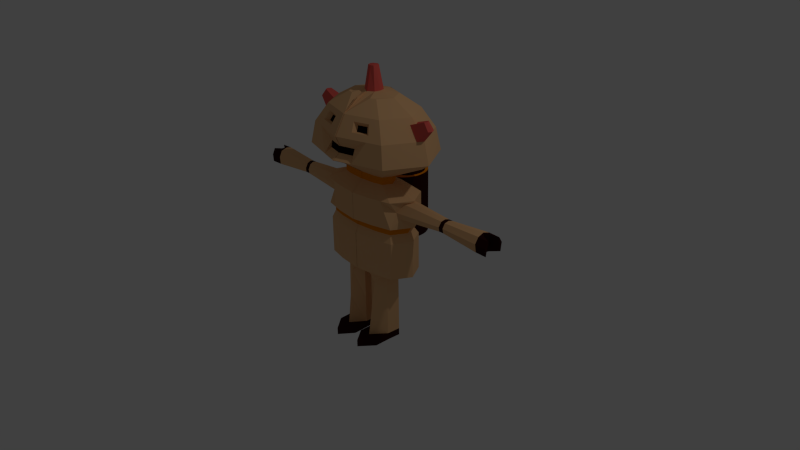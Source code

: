 # Source: player_Materials.blend  (saved by Blender 2.70.0; exported with 4.5.12 LTS)
import bpy
from mathutils import Matrix  # noqa: F401  (used for matrix-valued properties, if any)

bpy.ops.wm.read_factory_settings(use_empty=True)
scene = bpy.context.scene
scene.name = 'Scene'

# ---- collections
col_collection_1 = bpy.data.collections.new('Collection 1'); scene.collection.children.link(col_collection_1)

# ---- materials (node trees are filled in below, after node groups)
mat_base_robot = bpy.data.materials.new('Base Robot')
mat_base_robot.alpha_threshold = 0.0
mat_base_robot.use_transparent_shadow = False
mat_base_robot.diffuse_color = (0.8, 0.4646, 0.2226, 1.0)
mat_base_robot.roughness = 0.5
mat_base_robot.line_color = (0.0, 0.0, 0.0, 1.0)
mat_eyes_mouth = bpy.data.materials.new('Eyes/Mouth')
mat_eyes_mouth.alpha_threshold = 0.0
mat_eyes_mouth.use_transparent_shadow = False
mat_eyes_mouth.diffuse_color = (0.003095, 0.001733, 0.002531, 1.0)
mat_eyes_mouth.roughness = 0.5
mat_eyes_mouth.line_color = (0.0, 0.0, 0.0, 1.0)
mat_antenas = bpy.data.materials.new('Antenas')
mat_antenas.alpha_threshold = 0.0
mat_antenas.use_transparent_shadow = False
mat_antenas.diffuse_color = (0.8, 0.1161, 0.09568, 1.0)
mat_antenas.roughness = 0.5
mat_antenas.line_color = (0.0, 0.0, 0.0, 1.0)
mat_details_1 = bpy.data.materials.new('Details 1')
mat_details_1.alpha_threshold = 0.0
mat_details_1.use_transparent_shadow = False
mat_details_1.diffuse_color = (0.8, 0.2366, 0.0, 1.0)
mat_details_1.roughness = 0.5
mat_details_1.line_color = (0.0, 0.0, 0.0, 1.0)
mat_shoes_details2 = bpy.data.materials.new('Shoes/Details2')
mat_shoes_details2.alpha_threshold = 0.0
mat_shoes_details2.use_transparent_shadow = False
mat_shoes_details2.diffuse_color = (0.8, 0.0, 0.01958, 1.0)
mat_shoes_details2.roughness = 0.5
mat_shoes_details2.line_color = (0.0, 0.0, 0.0, 1.0)
mat_battery = bpy.data.materials.new('Battery')
mat_battery.alpha_threshold = 0.0
mat_battery.use_transparent_shadow = False
mat_battery.diffuse_color = (0.03106, 0.005384, 0.005384, 1.0)
mat_battery.roughness = 0.5
mat_battery.line_color = (0.0, 0.0, 0.0, 1.0)

# ---- material node trees

# ---- world
world_world = bpy.data.worlds.new('World'); scene.world = world_world
world_world.color = (0.05088, 0.05088, 0.05088)
world_world.use_sun_shadow = False
world_world.sun_shadow_jitter_overblur = 0.0
world_world.cycles.sampling_method = 'MANUAL'
world_world.cycles.sample_map_resolution = 256

# ---- cameras
cam_camera = bpy.data.cameras.new('Camera')
cam_camera.clip_end = 100.0
cam_camera.lens = 35.0
cam_camera.sensor_width = 32.0
cam_camera.sensor_height = 18.0
cam_camera.ortho_scale = 7.314
cam_camera.dof.focus_distance = 0.0
cam_camera.dof.aperture_fstop = 128.0

# ---- lights
light_lamp = bpy.data.lights.new('Lamp', 'POINT')
light_lamp.transmission_factor = 0.0
light_lamp.cutoff_distance = 30.0
light_lamp.energy = 100.0
light_lamp.shadow_buffer_clip_start = 1.001
light_lamp.shadow_soft_size = 0.1
light_lamp.shadow_maximum_resolution = 0.006
light_lamp.use_absolute_resolution = True
light_lamp.cycles.use_multiple_importance_sampling = False

# ---- meshes
me_cylinder_001 = bpy.data.meshes.new('Cylinder.001')
me_cylinder_001.from_pydata([(0.0, 1.0, -1.0), (0.0, 1.0, 1.0), (0.1951, 0.9808, -1.0), (0.1951, 0.9808, 1.0), (0.3827, 0.9239, -1.0), (0.3827, 0.9239, 1.0), (0.5556, 0.8315, -1.0), (0.5556, 0.8315, 1.0), (0.7071, 0.7071, -1.0), (0.7071, 0.7071, 1.0), (0.8315, 0.5556, -1.0), (0.8315, 0.5556, 1.0), (0.9239, 0.3827, -1.0), (0.9239, 0.3827, 1.0), (0.9808, 0.1951, -1.0), (0.9808, 0.1951, 1.0), (1.0, 7.55e-08, -1.0), (1.0, 7.55e-08, 1.0), (0.9808, -0.1951, -1.0), (0.9808, -0.1951, 1.0), (0.9239, -0.3827, -1.0), (0.9239, -0.3827, 1.0), (0.8315, -0.5556, -1.0), (0.8315, -0.5556, 1.0), (0.7071, -0.7071, -1.0), (0.7071, -0.7071, 1.0), (0.5556, -0.8315, -1.0), (0.5556, -0.8315, 1.0), (0.3827, -0.9239, -1.0), (0.3827, -0.9239, 1.0), (0.1951, -0.9808, -1.0), (0.1951, -0.9808, 1.0), (-3.258e-07, -1.0, -1.0), (-3.258e-07, -1.0, 1.0), (-0.003763, 0.7596, 1.023), (0.2918, 0.745, 1.023), (0.4343, 0.7018, 1.023), (0.5656, 0.6316, 1.023), (0.6807, 0.5371, 1.023), (0.7752, 0.422, 1.023), (0.8453, 0.2907, 1.023), (0.8886, 0.1482, 1.023), (0.9032, 5.65e-08, 1.023), (0.8886, -0.1482, 1.023), (0.8453, -0.2907, 1.023), (0.7752, -0.422, 1.023), (0.6807, -0.5371, 1.023), (0.5656, -0.6316, 1.023), (0.4343, -0.7018, 1.023), (0.2918, -0.745, 1.023), (-0.003763, -0.7596, 1.023), (-0.003763, 0.15, 1.023), (-0.003763, -0.2645, 1.023), (0.1467, -0.2763, 1.023), (0.3195, -0.1983, 1.023), (0.36, -0.04203, 1.023), (0.3023, 0.1311, 1.023), (0.164, 0.1638, 1.023), (-0.003763, 0.15, 1.103), (-0.003763, -0.2645, 1.103), (0.1467, -0.2763, 1.103), (0.3195, -0.1983, 1.103), (0.36, -0.04203, 1.103), (0.3023, 0.1311, 1.103), (0.164, 0.1638, 1.103), (-0.03583, -0.9741, 3.691), (-0.03583, -0.2147, 3.317), (-0.03583, 0.2926, 2.756), (-0.03583, 0.4708, 2.096), (-0.03583, -1.87, 4.49), (1.008, -1.236, 3.691), (1.894, -0.6995, 3.317), (2.485, -0.3407, 2.756), (2.693, -0.2147, 2.096), (1.441, -1.87, 3.691), (2.693, -1.87, 3.317), (3.529, -1.87, 2.756), (3.823, -1.87, 2.096), (1.008, -2.503, 3.691), (1.894, -3.04, 3.317), (2.485, -3.399, 2.756), (2.693, -3.525, 2.096), (-0.03583, -2.765, 3.691), (-0.03583, -3.525, 3.317), (-0.03583, -4.032, 2.756), (-0.03583, -4.21, 2.096), (-0.05012, -0.08312, 1.92), (2.488, -0.6064, 1.92), (3.351, -1.87, 1.92), (2.488, -3.133, 1.92), (-0.04049, -3.656, 1.92), (1.647, -3.163, 1.662), (1.688, -3.102, 1.682), (1.821, -3.744, 2.096), (1.679, -3.601, 2.756), (1.277, -3.195, 3.317), (0.6747, -2.587, 3.691), (1.68, -3.3, 1.92), (1.017, -3.946, 2.096), (0.9364, -3.788, 2.756), (0.7083, -3.338, 3.317), (0.2293, -1.87, 4.466), (0.1943, -2.009, 4.461), (0.9347, -3.455, 1.92), (-0.03583, -0.06392, 3.15), (2.069, -0.5928, 3.15), (2.942, -1.87, 3.15), (2.069, -3.147, 3.15), (-0.03583, -3.676, 3.15), (1.477, -3.268, 3.181), (0.6613, -3.472, 3.181), (-0.03583, 0.1144, 2.953), (2.277, -0.4668, 2.953), (0.3826, -1.616, 3.77), (2.277, -3.273, 2.953), (-0.03583, -3.854, 2.953), (1.662, -3.455, 2.922), (0.7667, -3.68, 2.922), (1.28, -3.205, 3.069), (0.7755, -3.332, 3.069), (1.394, -3.321, 2.909), (0.8406, -3.46, 2.909), (0.8502, -3.615, 2.452), (-0.04153, -3.827, 2.452), (0.872, -3.659, 2.251), (-0.02979, -3.883, 2.265), (3.03, -1.57, 2.953), (3.307, -1.545, 2.756), (2.753, -1.594, 3.15), (3.34, -2.147, 2.756), (2.799, -2.079, 3.15), (3.069, -2.113, 2.953), (4.056, -1.864, 3.099), (3.719, -1.864, 3.325), (3.887, -1.864, 3.212), (3.77, -1.692, 3.212), (3.929, -1.678, 3.099), (3.611, -1.706, 3.325), (3.947, -2.022, 3.099), (3.637, -1.983, 3.325), (3.792, -2.003, 3.212), (0.4725, -1.87, 3.777), (0.3737, -2.118, 3.771), (-0.03583, -1.479, 3.765), (-0.03583, -2.279, 3.762), (-0.03583, -2.067, 4.461), (0.2054, -1.723, 4.459), (-0.03583, -1.63, 4.454), (-0.06266, -1.628, 1.483), (1.369, -1.788, 1.483), (1.633, -2.174, 1.483), (1.369, -2.56, 1.483), (-0.05972, -2.72, 1.483), (1.122, -2.611, 1.483), (0.8942, -2.658, 1.483), (-0.06266, -1.628, 1.265), (1.369, -1.788, 1.265), (1.633, -2.174, 1.265), (1.369, -2.56, 1.265), (-0.05972, -2.72, 1.265), (1.122, -2.611, 1.265), (0.8942, -2.658, 1.265), (-0.04441, -0.7214, 0.9382), (2.35, -1.094, 0.9382), (2.964, -1.994, 0.9382), (2.35, -2.893, 0.9382), (-0.03756, -3.266, 0.9382), (1.774, -3.013, 0.9382), (1.243, -3.122, 0.9382), (-0.04441, -0.7214, 0.1131), (2.35, -1.094, 0.1131), (2.964, -1.994, 0.1131), (2.35, -2.893, 0.1131), (-0.03756, -3.266, 0.1131), (1.774, -3.013, 0.1131), (1.243, -3.122, 0.1131), (-0.05434, -1.127, 0.04754), (2.135, -1.404, 0.04754), (2.592, -2.073, 0.04754), (2.135, -2.741, 0.04754), (-0.04924, -3.018, 0.04754), (1.707, -2.83, 0.04754), (1.313, -2.911, 0.04754), (-0.05434, -1.127, -0.1163), (2.135, -1.404, -0.1163), (2.592, -2.073, -0.1163), (2.135, -2.741, -0.1163), (-0.04924, -3.018, -0.1163), (1.707, -2.83, -0.1163), (1.313, -2.911, -0.1163), (-0.07261, -0.8594, -0.3607), (2.303, -1.199, -0.3607), (2.864, -2.021, -0.3607), (2.303, -2.842, -0.3607), (-0.06635, -3.182, -0.3607), (1.778, -2.95, -0.3607), (1.294, -3.051, -0.3607), (-0.07261, -0.8594, -1.503), (2.303, -1.199, -1.503), (2.864, -2.021, -1.503), (2.303, -2.842, -1.503), (-0.06635, -3.182, -1.503), (1.778, -2.95, -1.503), (1.294, -3.051, -1.503), (-0.06205, -1.41, -1.6), (1.991, -1.62, -1.6), (2.338, -2.128, -1.6), (1.991, -2.635, -1.6), (-0.05818, -2.845, -1.6), (1.667, -2.702, -1.6), (1.367, -2.764, -1.6), (0.5451, -1.472, -1.6), (0.4907, -2.814, -1.6), (1.336, -1.553, -1.6), (1.188, -2.774, -1.6), (0.2495, -2.499, -1.6), (1.489, -2.484, -1.6), (0.2668, -1.833, -1.6), (1.538, -1.837, -1.6), (0.2495, -2.499, -3.653), (1.489, -2.484, -3.653), (0.2668, -1.833, -3.653), (1.538, -1.837, -3.653), (0.8384, -3.144, -3.653), (0.9039, -2.788, -1.89), (0.2495, -2.499, -3.875), (1.489, -2.484, -3.875), (0.2668, -1.833, -3.875), (1.538, -1.837, -3.875), (0.8384, -3.144, -3.875), (0.2352, -3.208, -3.653), (1.475, -3.194, -3.653), (0.8241, -3.854, -3.653), (0.2352, -3.208, -3.875), (1.475, -3.194, -3.875), (0.8241, -3.854, -3.875), (2.964, -1.994, 0.2824), (2.964, -1.994, 0.8874), (2.35, -1.573, 0.6328), (2.35, -2.53, 0.5762), (2.621, -2.282, 0.8297), (2.688, -1.589, 0.4064), (2.592, -2.477, 0.4064), (2.673, -1.707, 0.8335), (7.535, -1.993, 0.3152), (7.535, -1.993, 0.8874), (7.587, -1.538, 0.6563), (7.513, -2.435, 0.6464), (7.541, -2.282, 0.8298), (7.608, -1.619, 0.4064), (7.532, -2.399, 0.4064), (7.594, -1.706, 0.8335), (7.602, -2.016, 0.3153), (7.602, -2.016, 0.8875), (8.225, -1.561, 0.6564), (8.151, -2.458, 0.6465), (8.179, -2.305, 0.8298), (8.247, -1.642, 0.4065), (8.17, -2.421, 0.4065), (8.232, -1.729, 0.8336), (7.762, -1.882, 0.8623), (7.765, -1.861, 0.3531), (7.733, -2.205, 0.3578), (7.737, -2.152, 0.8605), (0.9508, -0.9414, 0.716), (0.9309, -1.151, -1.369), (0.8719, -1.353, -1.369), (0.7761, -1.539, -1.369), (0.6471, -1.702, -1.369), (0.49, -1.836, -1.369), (0.3108, -1.936, -1.369), (0.1163, -1.997, -1.369), (-0.08598, -2.018, -1.369), (-0.2882, -1.997, -1.369), (-0.4827, -1.936, -1.369), (-0.662, -1.836, -1.369), (-0.8191, -1.702, -1.369), (-0.948, -1.539, -1.369), (-1.044, -1.353, -1.369), (-1.103, -1.151, -1.369), (0.3824, -0.9414, 0.8212), (0.3734, -1.036, 0.8212), (0.3467, -1.127, 0.8212), (0.3034, -1.211, 0.8212), (0.2452, -1.285, 0.8212), (0.1742, -1.346, 0.8212), (0.09324, -1.391, 0.8212), (0.005388, -1.418, 0.8212), (-0.08598, -1.428, 0.8212), (-0.1773, -1.418, 0.8212), (-0.2652, -1.391, 0.8212), (-0.3462, -1.346, 0.8212), (-0.4171, -1.285, 0.8212), (-0.4754, -1.211, 0.8212), (-0.5187, -1.127, 0.8212), (-0.5453, -1.036, 0.8212), (-0.5543, -0.9414, 0.8212), (5.046, -2.289, 0.479), (5.206, -1.744, 0.479), (5.136, -1.811, 0.7576), (5.035, -2.317, 0.6127), (5.078, -1.998, 0.4076), (5.157, -1.711, 0.6348), (5.059, -2.186, 0.7552), (5.101, -1.998, 0.7928), (4.953, -2.439, 0.4064), (5.313, -2.284, 0.479), (5.302, -2.186, 0.7552), (5.302, -1.998, 0.4092), (5.337, -1.998, 0.7928), (5.289, -2.312, 0.6162), (5.391, -1.745, 0.479), (5.386, -1.811, 0.7576), (5.389, -1.71, 0.6358), (2.35, -2.893, 0.1131), (2.35, -2.53, 0.5762), (0.0, 1.0, -1.0), (0.0, 1.0, 1.0), (-0.1951, 0.9808, -1.0), (-0.1951, 0.9808, 1.0), (-0.3827, 0.9239, -1.0), (-0.3827, 0.9239, 1.0), (-0.5556, 0.8315, -1.0), (-0.5556, 0.8315, 1.0), (-0.7071, 0.7071, -1.0), (-0.7071, 0.7071, 1.0), (-0.8315, 0.5556, -1.0), (-0.8315, 0.5556, 1.0), (-0.9239, 0.3827, -1.0), (-0.9239, 0.3827, 1.0), (-0.9808, 0.1951, -1.0), (-0.9808, 0.1951, 1.0), (-1.0, 7.55e-08, -1.0), (-1.0, 7.55e-08, 1.0), (-0.9808, -0.1951, -1.0), (-0.9808, -0.1951, 1.0), (-0.9239, -0.3827, -1.0), (-0.9239, -0.3827, 1.0), (-0.8315, -0.5556, -1.0), (-0.8315, -0.5556, 1.0), (-0.7071, -0.7071, -1.0), (-0.7071, -0.7071, 1.0), (-0.5556, -0.8315, -1.0), (-0.5556, -0.8315, 1.0), (-0.3827, -0.9239, -1.0), (-0.3827, -0.9239, 1.0), (-0.1951, -0.9808, -1.0), (-0.1951, -0.9808, 1.0), (3.258e-07, -1.0, -1.0), (3.258e-07, -1.0, 1.0), (0.003763, 0.7596, 1.023), (-0.2918, 0.745, 1.023), (-0.4343, 0.7018, 1.023), (-0.5656, 0.6316, 1.023), (-0.6807, 0.5371, 1.023), (-0.7752, 0.422, 1.023), (-0.8453, 0.2907, 1.023), (-0.8886, 0.1482, 1.023), (-0.9032, 5.65e-08, 1.023), (-0.8886, -0.1482, 1.023), (-0.8453, -0.2907, 1.023), (-0.7752, -0.422, 1.023), (-0.6807, -0.5371, 1.023), (-0.5656, -0.6316, 1.023), (-0.4343, -0.7018, 1.023), (-0.2918, -0.745, 1.023), (0.003763, -0.7596, 1.023), (0.003763, 0.15, 1.023), (0.003763, -0.2645, 1.023), (-0.1467, -0.2763, 1.023), (-0.3195, -0.1983, 1.023), (-0.36, -0.04203, 1.023), (-0.3023, 0.1311, 1.023), (-0.164, 0.1638, 1.023), (0.003763, 0.15, 1.103), (0.003763, -0.2645, 1.103), (-0.1467, -0.2763, 1.103), (-0.3195, -0.1983, 1.103), (-0.36, -0.04203, 1.103), (-0.3023, 0.1311, 1.103), (-0.164, 0.1638, 1.103), (0.03583, -0.9741, 3.691), (0.03583, -0.2147, 3.317), (0.03583, 0.2926, 2.756), (0.03583, 0.4708, 2.096), (0.03583, -1.87, 4.49), (-1.008, -1.236, 3.691), (-1.894, -0.6995, 3.317), (-2.485, -0.3407, 2.756), (-2.693, -0.2147, 2.096), (-1.441, -1.87, 3.691), (-2.693, -1.87, 3.317), (-3.529, -1.87, 2.756), (-3.823, -1.87, 2.096), (-1.008, -2.503, 3.691), (-1.894, -3.04, 3.317), (-2.485, -3.399, 2.756), (-2.693, -3.525, 2.096), (0.03583, -2.765, 3.691), (0.03583, -3.525, 3.317), (0.03583, -4.032, 2.756), (0.03583, -4.21, 2.096), (0.05012, -0.08312, 1.92), (-2.488, -0.6064, 1.92), (-3.351, -1.87, 1.92), (-2.488, -3.133, 1.92), (0.04049, -3.656, 1.92), (-1.647, -3.163, 1.662), (-1.688, -3.102, 1.682), (-1.821, -3.744, 2.096), (-1.679, -3.601, 2.756), (-1.277, -3.195, 3.317), (-0.6747, -2.587, 3.691), (-1.68, -3.3, 1.92), (-1.017, -3.946, 2.096), (-0.9364, -3.788, 2.756), (-0.7083, -3.338, 3.317), (-0.2293, -1.87, 4.466), (-0.1943, -2.009, 4.461), (-0.9347, -3.455, 1.92), (0.03583, -0.06392, 3.15), (-2.069, -0.5928, 3.15), (-2.942, -1.87, 3.15), (-2.069, -3.147, 3.15), (0.03583, -3.676, 3.15), (-1.477, -3.268, 3.181), (-0.6613, -3.472, 3.181), (0.03583, 0.1144, 2.953), (-2.277, -0.4668, 2.953), (-0.3826, -1.616, 3.77), (-2.277, -3.273, 2.953), (0.03583, -3.854, 2.953), (-1.662, -3.455, 2.922), (-0.7667, -3.68, 2.922), (-1.28, -3.205, 3.069), (-0.7755, -3.332, 3.069), (-1.394, -3.321, 2.909), (-0.8406, -3.46, 2.909), (-0.8502, -3.615, 2.452), (0.04153, -3.827, 2.452), (-0.872, -3.659, 2.251), (0.02979, -3.883, 2.265), (-3.03, -1.57, 2.953), (-3.307, -1.545, 2.756), (-2.753, -1.594, 3.15), (-3.34, -2.147, 2.756), (-2.799, -2.079, 3.15), (-3.069, -2.113, 2.953), (-4.056, -1.864, 3.099), (-3.719, -1.864, 3.325), (-3.887, -1.864, 3.212), (-3.77, -1.692, 3.212), (-3.929, -1.678, 3.099), (-3.611, -1.706, 3.325), (-3.947, -2.022, 3.099), (-3.637, -1.983, 3.325), (-3.792, -2.003, 3.212), (-0.4725, -1.87, 3.777), (-0.3737, -2.118, 3.771), (0.03583, -1.479, 3.765), (0.03583, -2.279, 3.762), (0.03583, -2.067, 4.461), (-0.2054, -1.723, 4.459), (0.03583, -1.63, 4.454), (0.06266, -1.628, 1.483), (-1.369, -1.788, 1.483), (-1.633, -2.174, 1.483), (-1.369, -2.56, 1.483), (0.05972, -2.72, 1.483), (-1.122, -2.611, 1.483), (-0.8942, -2.658, 1.483), (0.06266, -1.628, 1.265), (-1.369, -1.788, 1.265), (-1.633, -2.174, 1.265), (-1.369, -2.56, 1.265), (0.05972, -2.72, 1.265), (-1.122, -2.611, 1.265), (-0.8942, -2.658, 1.265), (0.04441, -0.7214, 0.9382), (-2.35, -1.094, 0.9382), (-2.964, -1.994, 0.9382), (-2.35, -2.893, 0.9382), (0.03756, -3.266, 0.9382), (-1.774, -3.013, 0.9382), (-1.243, -3.122, 0.9382), (0.04441, -0.7214, 0.1131), (-2.35, -1.094, 0.1131), (-2.964, -1.994, 0.1131), (-2.35, -2.893, 0.1131), (0.03756, -3.266, 0.1131), (-1.774, -3.013, 0.1131), (-1.243, -3.122, 0.1131), (0.05434, -1.127, 0.04754), (-2.135, -1.404, 0.04754), (-2.592, -2.073, 0.04754), (-2.135, -2.741, 0.04754), (0.04924, -3.018, 0.04754), (-1.707, -2.83, 0.04754), (-1.313, -2.911, 0.04754), (0.05434, -1.127, -0.1163), (-2.135, -1.404, -0.1163), (-2.592, -2.073, -0.1163), (-2.135, -2.741, -0.1163), (0.04924, -3.018, -0.1163), (-1.707, -2.83, -0.1163), (-1.313, -2.911, -0.1163), (0.07261, -0.8594, -0.3607), (-2.303, -1.199, -0.3607), (-2.864, -2.021, -0.3607), (-2.303, -2.842, -0.3607), (0.06635, -3.182, -0.3607), (-1.778, -2.95, -0.3607), (-1.294, -3.051, -0.3607), (0.07261, -0.8594, -1.503), (-2.303, -1.199, -1.503), (-2.864, -2.021, -1.503), (-2.303, -2.842, -1.503), (0.06635, -3.182, -1.503), (-1.778, -2.95, -1.503), (-1.294, -3.051, -1.503), (0.06205, -1.41, -1.6), (-1.991, -1.62, -1.6), (-2.338, -2.128, -1.6), (-1.991, -2.635, -1.6), (0.05818, -2.845, -1.6), (-1.667, -2.702, -1.6), (-1.367, -2.764, -1.6), (-0.5451, -1.472, -1.6), (-0.4907, -2.814, -1.6), (-1.336, -1.553, -1.6), (-1.188, -2.774, -1.6), (-0.2495, -2.499, -1.6), (-1.489, -2.484, -1.6), (-0.2668, -1.833, -1.6), (-1.538, -1.837, -1.6), (-0.2495, -2.499, -3.653), (-1.489, -2.484, -3.653), (-0.2668, -1.833, -3.653), (-1.538, -1.837, -3.653), (-0.8384, -3.144, -3.653), (-0.9039, -2.788, -1.89), (-0.2495, -2.499, -3.875), (-1.489, -2.484, -3.875), (-0.2668, -1.833, -3.875), (-1.538, -1.837, -3.875), (-0.8384, -3.144, -3.875), (-0.2352, -3.208, -3.653), (-1.475, -3.194, -3.653), (-0.8241, -3.854, -3.653), (-0.2352, -3.208, -3.875), (-1.475, -3.194, -3.875), (-0.8241, -3.854, -3.875), (-2.964, -1.994, 0.2824), (-2.964, -1.994, 0.8874), (-2.35, -1.573, 0.6328), (-2.35, -2.53, 0.5762), (-2.621, -2.282, 0.8297), (-2.688, -1.589, 0.4064), (-2.592, -2.477, 0.4064), (-2.673, -1.707, 0.8335), (-7.535, -1.993, 0.3152), (-7.535, -1.993, 0.8874), (-7.587, -1.538, 0.6563), (-7.513, -2.435, 0.6464), (-7.541, -2.282, 0.8298), (-7.608, -1.619, 0.4064), (-7.532, -2.399, 0.4064), (-7.594, -1.706, 0.8335), (-7.602, -2.016, 0.3153), (-7.602, -2.016, 0.8875), (-8.225, -1.561, 0.6564), (-8.151, -2.458, 0.6465), (-8.179, -2.305, 0.8298), (-8.247, -1.642, 0.4065), (-8.17, -2.421, 0.4065), (-8.232, -1.729, 0.8336), (-7.762, -1.882, 0.8623), (-7.765, -1.861, 0.3531), (-7.733, -2.205, 0.3578), (-7.737, -2.152, 0.8605), (-0.9508, -0.9414, 0.716), (-0.9309, -1.151, -1.369), (-0.8719, -1.353, -1.369), (-0.7761, -1.539, -1.369), (-0.6471, -1.702, -1.369), (-0.49, -1.836, -1.369), (-0.3108, -1.936, -1.369), (-0.1163, -1.997, -1.369), (0.08598, -2.018, -1.369), (0.2882, -1.997, -1.369), (0.4827, -1.936, -1.369), (0.662, -1.836, -1.369), (0.8191, -1.702, -1.369), (0.948, -1.539, -1.369), (1.044, -1.353, -1.369), (1.103, -1.151, -1.369), (-0.3824, -0.9414, 0.8212), (-0.3734, -1.036, 0.8212), (-0.3467, -1.127, 0.8212), (-0.3034, -1.211, 0.8212), (-0.2452, -1.285, 0.8212), (-0.1742, -1.346, 0.8212), (-0.09324, -1.391, 0.8212), (-0.005388, -1.418, 0.8212), (0.08598, -1.428, 0.8212), (0.1773, -1.418, 0.8212), (0.2652, -1.391, 0.8212), (0.3462, -1.346, 0.8212), (0.4171, -1.285, 0.8212), (0.4754, -1.211, 0.8212), (0.5187, -1.127, 0.8212), (0.5453, -1.036, 0.8212), (0.5543, -0.9414, 0.8212), (-5.046, -2.289, 0.479), (-5.206, -1.744, 0.479), (-5.136, -1.811, 0.7576), (-5.035, -2.317, 0.6127), (-5.078, -1.998, 0.4076), (-5.157, -1.711, 0.6348), (-5.059, -2.186, 0.7552), (-5.101, -1.998, 0.7928), (-4.953, -2.439, 0.4064), (-5.313, -2.284, 0.479), (-5.302, -2.186, 0.7552), (-5.302, -1.998, 0.4092), (-5.337, -1.998, 0.7928), (-5.289, -2.312, 0.6162), (-5.391, -1.745, 0.479), (-5.386, -1.811, 0.7576), (-5.389, -1.71, 0.6358), (-2.35, -2.893, 0.1131), (-2.35, -2.53, 0.5762), (-1.538, -1.837, -2.719), (-0.2668, -1.833, -2.683), (-0.2495, -2.499, -2.783), (-0.8726, -2.959, -2.734), (-1.489, -2.484, -2.836), (1.538, -1.837, -2.728), (-0.5567, -1.834, -2.691), (0.2668, -1.833, -2.724), (0.2495, -2.499, -2.742), (0.8713, -2.966, -2.769), (1.489, -2.484, -2.724)], [(91, 92), (266, 265), (267, 266), (268, 267), (269, 268), (270, 269), (271, 270), (272, 271), (273, 272), (274, 273), (275, 274), (276, 275), (277, 276), (278, 277), (279, 278), (286, 287), (285, 286), (284, 285), (283, 284), (282, 283), (281, 282), (280, 281), (287, 288), (288, 289), (289, 290), (290, 291), (291, 292), (292, 293), (293, 294), (294, 295), (295, 296), (407, 408), (582, 581), (583, 582), (584, 583), (585, 584), (586, 585), (587, 586), (588, 587), (589, 588), (590, 589), (591, 590), (592, 591), (593, 592), (594, 593), (595, 594), (602, 603), (601, 602), (600, 601), (599, 600), (598, 599), (597, 598), (596, 597), (603, 604), (604, 605), (605, 606), (606, 607), (607, 608), (608, 609), (609, 610), (610, 611), (611, 612)], [(0, 1, 3, 2), (2, 3, 5, 4), (4, 5, 7, 6), (6, 7, 9, 8), (8, 9, 11, 10), (10, 11, 13, 12), (12, 13, 15, 14), (14, 15, 17, 16), (16, 17, 19, 18), (18, 19, 21, 20), (20, 21, 23, 22), (22, 23, 25, 24), (24, 25, 27, 26), (26, 27, 29, 28), (28, 29, 31, 30), (30, 31, 33, 32), (0, 2, 4, 6, 8, 10, 12, 14, 16, 18, 20, 22, 24, 26, 28, 30, 32), (35, 34, 51, 57, 56, 55, 54, 53, 52, 50, 49, 48, 47, 46, 45, 44, 43, 42, 41, 40, 39, 38, 37, 36), (13, 11, 39, 40), (19, 17, 42, 43), (25, 23, 45, 46), (9, 7, 37, 38), (31, 29, 48, 49), (15, 13, 40, 41), (21, 19, 43, 44), (5, 3, 35, 36), (27, 25, 46, 47), (11, 9, 38, 39), (33, 31, 49, 50), (3, 1, 34, 35), (17, 15, 41, 42), (23, 21, 44, 45), (7, 5, 36, 37), (29, 27, 47, 48), (57, 51, 58, 64), (59, 60, 61, 62, 63, 64, 58), (56, 57, 64, 63), (55, 56, 63, 62), (54, 55, 62, 61), (53, 54, 61, 60), (52, 53, 60, 59), (68, 67, 72, 73), (104, 66, 71, 105), (66, 65, 70, 71), (73, 72, 127, 76, 77), (105, 71, 75, 106, 128), (71, 70, 74, 75), (77, 76, 129, 80, 81), (106, 75, 79, 107, 130), (75, 74, 78, 79), (98, 124, 125, 85), (110, 100, 83, 108), (146, 69, 101), (65, 143, 113, 70), (70, 113, 141, 74), (101, 69, 102), (98, 85, 90, 103), (77, 81, 89, 88), (73, 77, 88, 87), (68, 73, 87, 86), (97, 103, 154, 153), (81, 80, 94, 93), (107, 79, 95, 109), (79, 78, 96, 95), (81, 93, 97, 89), (93, 94, 99, 122, 124, 98), (109, 95, 100, 110), (102, 69, 145), (147, 69, 146), (93, 98, 103, 97), (111, 104, 105, 112), (129, 76, 132, 138), (131, 130, 107, 114), (117, 110, 108, 115), (114, 107, 109, 116), (117, 116, 120, 121), (67, 111, 112, 72), (106, 130, 139, 133), (129, 131, 114, 80), (99, 117, 115, 84), (80, 114, 116, 94), (94, 116, 117, 99), (120, 118, 119, 121), (110, 117, 121, 119), (116, 109, 118, 120), (109, 110, 119, 118), (122, 99, 84, 123), (124, 122, 123, 125), (72, 112, 126, 127), (112, 105, 128, 126), (131, 129, 138, 140), (130, 131, 140, 139), (135, 137, 133, 134), (136, 135, 134, 132), (132, 134, 140, 138), (134, 133, 139, 140), (126, 128, 137, 135), (127, 126, 135, 136), (128, 106, 133, 137), (76, 127, 136, 132), (143, 147, 146, 113), (113, 146, 101, 141), (141, 101, 102, 142), (142, 102, 145, 144), (82, 83, 100, 95, 96, 78, 74, 141, 142, 144), (153, 154, 161, 160), (89, 97, 153, 151), (103, 90, 152, 154), (88, 89, 151, 150), (87, 88, 150, 149), (86, 87, 149, 148), (160, 161, 168, 167), (151, 153, 160, 158), (154, 152, 159, 161), (150, 151, 158, 157), (149, 150, 157, 156), (148, 149, 156, 155), (167, 168, 175, 174), (158, 160, 167, 165), (161, 159, 166, 168), (157, 158, 165, 164), (156, 157, 164, 163), (155, 156, 163, 162), (174, 175, 182, 181), (165, 167, 174, 172, 239), (168, 166, 173, 175), (237, 240, 303, 304), (243, 237, 304, 299), (162, 163, 238, 170, 169), (181, 182, 189, 188), (172, 174, 181, 179), (175, 173, 180, 182), (171, 172, 179, 178), (170, 171, 178, 177), (169, 170, 177, 176), (188, 189, 196, 195), (179, 181, 188, 186), (217, 218, 637, 639), (182, 180, 187, 189), (178, 179, 186, 185), (177, 178, 185, 184), (176, 177, 184, 183), (195, 196, 203, 202), (186, 188, 195, 193), (215, 224, 216, 214, 212), (189, 187, 194, 196), (185, 186, 193, 192), (184, 185, 192, 191), (183, 184, 191, 190), (202, 203, 210, 209), (193, 195, 202, 200), (213, 205, 206, 207, 209, 210, 214, 216, 218), (196, 194, 201, 203), (192, 193, 200, 199), (191, 192, 199, 198), (190, 191, 198, 197), (204, 211, 217, 215, 212, 208), (200, 202, 209, 207), (211, 213, 218, 217), (203, 201, 208, 212, 214, 210), (199, 200, 207, 206), (198, 199, 206, 205), (197, 198, 205, 213, 211, 204), (219, 225, 233, 230), (218, 216, 642, 637), (215, 217, 639, 221, 219, 640), (224, 215, 640, 641), (216, 224, 641, 642), (227, 228, 226, 229, 225), (221, 222, 228, 227), (222, 220, 226, 228), (219, 221, 227, 225), (226, 220, 231, 234), (238, 243, 299, 302), (236, 241, 298, 301), (225, 229, 235, 233), (229, 226, 234, 235), (223, 219, 230, 232), (220, 223, 232, 231), (236, 242, 239, 172, 171), (164, 165, 239, 240, 237), (163, 164, 237, 243, 238), (170, 238, 241, 236, 171), (246, 251, 259, 254), (244, 249, 257, 261, 252), (239, 242, 297, 300), (242, 236, 301, 297), (241, 238, 302, 298), (240, 239, 300, 303), (263, 256, 255, 258, 262), (261, 260, 253, 252), (251, 245, 253, 260, 259), (245, 248, 256, 263, 253), (247, 250, 258, 255), (250, 244, 252, 262, 258), (249, 246, 254, 257), (248, 247, 255, 256), (254, 259, 260, 261, 257), (253, 263, 262, 252), (311, 313, 246, 249), (303, 300, 310, 307), (300, 297, 306, 310), (313, 312, 251, 246), (308, 311, 249, 244), (297, 301, 308, 306), (312, 309, 245, 251), (304, 303, 307, 309), (310, 306, 250, 247), (309, 307, 248, 245), (307, 310, 247, 248), (306, 308, 244, 250), (299, 304, 309, 312), (302, 299, 312, 313), (298, 302, 313, 311), (301, 298, 311, 308), (230, 233, 235, 232), (231, 232, 235, 234), (172, 239, 315, 314), (316, 318, 319, 317), (318, 320, 321, 319), (320, 322, 323, 321), (322, 324, 325, 323), (324, 326, 327, 325), (326, 328, 329, 327), (328, 330, 331, 329), (330, 332, 333, 331), (332, 334, 335, 333), (334, 336, 337, 335), (336, 338, 339, 337), (338, 340, 341, 339), (340, 342, 343, 341), (342, 344, 345, 343), (344, 346, 347, 345), (346, 348, 349, 347), (316, 348, 346, 344, 342, 340, 338, 336, 334, 332, 330, 328, 326, 324, 322, 320, 318), (351, 352, 353, 354, 355, 356, 357, 358, 359, 360, 361, 362, 363, 364, 365, 366, 368, 369, 370, 371, 372, 373, 367, 350), (329, 356, 355, 327), (335, 359, 358, 333), (341, 362, 361, 339), (325, 354, 353, 323), (347, 365, 364, 345), (331, 357, 356, 329), (337, 360, 359, 335), (321, 352, 351, 319), (343, 363, 362, 341), (327, 355, 354, 325), (349, 366, 365, 347), (319, 351, 350, 317), (333, 358, 357, 331), (339, 361, 360, 337), (323, 353, 352, 321), (345, 364, 363, 343), (373, 380, 374, 367), (375, 374, 380, 379, 378, 377, 376), (372, 379, 380, 373), (371, 378, 379, 372), (370, 377, 378, 371), (369, 376, 377, 370), (368, 375, 376, 369), (384, 389, 388, 383), (420, 421, 387, 382), (382, 387, 386, 381), (389, 393, 392, 443, 388), (421, 444, 422, 391, 387), (387, 391, 390, 386), (393, 397, 396, 445, 392), (422, 446, 423, 395, 391), (391, 395, 394, 390), (414, 401, 441, 440), (426, 424, 399, 416), (462, 417, 385), (381, 386, 429, 459), (386, 390, 457, 429), (417, 418, 385), (414, 419, 406, 401), (393, 404, 405, 397), (389, 403, 404, 393), (384, 402, 403, 389), (413, 469, 470, 419), (397, 409, 410, 396), (423, 425, 411, 395), (395, 411, 412, 394), (397, 405, 413, 409), (409, 414, 440, 438, 415, 410), (425, 426, 416, 411), (418, 461, 385), (463, 462, 385), (409, 413, 419, 414), (427, 428, 421, 420), (445, 454, 448, 392), (447, 430, 423, 446), (433, 431, 424, 426), (430, 432, 425, 423), (433, 437, 436, 432), (383, 388, 428, 427), (422, 449, 455, 446), (445, 396, 430, 447), (415, 400, 431, 433), (396, 410, 432, 430), (410, 415, 433, 432), (436, 437, 435, 434), (426, 435, 437, 433), (432, 436, 434, 425), (425, 434, 435, 426), (438, 439, 400, 415), (440, 441, 439, 438), (388, 443, 442, 428), (428, 442, 444, 421), (447, 456, 454, 445), (446, 455, 456, 447), (451, 450, 449, 453), (452, 448, 450, 451), (448, 454, 456, 450), (450, 456, 455, 449), (442, 451, 453, 444), (443, 452, 451, 442), (444, 453, 449, 422), (392, 448, 452, 443), (459, 429, 462, 463), (429, 457, 417, 462), (457, 458, 418, 417), (458, 460, 461, 418), (398, 460, 458, 457, 390, 394, 412, 411, 416, 399), (469, 476, 477, 470), (405, 467, 469, 413), (419, 470, 468, 406), (404, 466, 467, 405), (403, 465, 466, 404), (402, 464, 465, 403), (476, 483, 484, 477), (467, 474, 476, 469), (470, 477, 475, 468), (466, 473, 474, 467), (465, 472, 473, 466), (464, 471, 472, 465), (483, 490, 491, 484), (474, 481, 483, 476), (477, 484, 482, 475), (473, 480, 481, 474), (472, 479, 480, 473), (471, 478, 479, 472), (490, 497, 498, 491), (481, 555, 488, 490, 483), (484, 491, 489, 482), (553, 620, 619, 556), (559, 615, 620, 553), (478, 485, 486, 554, 479), (497, 504, 505, 498), (488, 495, 497, 490), (491, 498, 496, 489), (487, 494, 495, 488), (486, 493, 494, 487), (485, 492, 493, 486), (504, 511, 512, 505), (495, 502, 504, 497), (538, 632, 638, 537), (498, 505, 503, 496), (494, 501, 502, 495), (493, 500, 501, 494), (492, 499, 500, 493), (511, 518, 519, 512), (502, 509, 511, 504), (531, 528, 530, 532, 540), (505, 512, 510, 503), (501, 508, 509, 502), (500, 507, 508, 501), (499, 506, 507, 500), (518, 525, 526, 519), (509, 516, 518, 511), (529, 534, 532, 530, 526, 525, 523, 522, 521), (512, 519, 517, 510), (508, 515, 516, 509), (507, 514, 515, 508), (506, 513, 514, 507), (520, 524, 528, 531, 533, 527), (516, 523, 525, 518), (527, 533, 534, 529), (519, 526, 530, 528, 524, 517), (515, 522, 523, 516), (514, 521, 522, 515), (513, 520, 527, 529, 521, 514), (535, 546, 549, 541), (632, 538, 536, 636), (638, 633, 537), (635, 539, 535, 634), (636, 536, 539, 635), (543, 541, 545, 542, 544), (537, 543, 544, 538), (538, 544, 542, 536), (535, 541, 543, 537), (542, 550, 547, 536), (554, 618, 615, 559), (552, 617, 614, 557), (541, 549, 551, 545), (545, 551, 550, 542), (539, 548, 546, 535), (536, 547, 548, 539), (552, 487, 488, 555, 558), (480, 553, 556, 555, 481), (479, 554, 559, 553, 480), (486, 487, 552, 557, 554), (562, 570, 575, 567), (560, 568, 577, 573, 565), (555, 616, 613, 558), (558, 613, 617, 552), (557, 614, 618, 554), (556, 619, 616, 555), (579, 578, 574, 571, 572), (577, 568, 569, 576), (567, 575, 576, 569, 561), (561, 569, 579, 572, 564), (563, 571, 574, 566), (566, 574, 578, 568, 560), (565, 573, 570, 562), (564, 572, 571, 563), (570, 573, 577, 576, 575), (569, 568, 578, 579), (627, 565, 562, 629), (619, 623, 626, 616), (616, 626, 622, 613), (629, 562, 567, 628), (624, 560, 565, 627), (613, 622, 624, 617), (628, 567, 561, 625), (620, 625, 623, 619), (626, 563, 566, 622), (625, 561, 564, 623), (623, 564, 563, 626), (622, 566, 560, 624), (615, 628, 625, 620), (618, 629, 628, 615), (614, 627, 629, 618), (617, 624, 627, 614), (546, 548, 551, 549), (547, 550, 551, 548), (488, 630, 631, 555), (534, 632, 636, 532), (533, 633, 638, 632, 534), (531, 634, 633, 533), (540, 635, 634, 531), (532, 636, 635, 540), (639, 637, 222, 221), (537, 633, 634, 535), (641, 640, 219, 223), (642, 641, 223, 220), (637, 642, 220, 222)])
me_cylinder_001.polygons.foreach_set('material_index', [5, 5, 5, 5, 5, 5, 5, 5, 5, 5, 5, 5, 5, 5, 5, 5, 5, 5, 3, 3, 3, 3, 3, 3, 3, 3, 3, 3, 3, 3, 3, 3, 3, 3, 1, 1, 1, 1, 1, 1, 1, 0, 0, 0, 0, 0, 0, 0, 0, 0, 0, 0, 2, 0, 0, 2, 0, 0, 0, 0, 0, 0, 0, 0, 0, 0, 0, 2, 2, 0, 0, 2, 0, 0, 0, 0, 0, 2, 0, 0, 0, 0, 1, 0, 0, 0, 0, 1, 0, 0, 2, 2, 2, 2, 2, 2, 2, 2, 2, 2, 2, 2, 2, 2, 0, 3, 0, 0, 0, 0, 0, 0, 3, 3, 3, 3, 3, 0, 0, 0, 0, 0, 0, 0, 0, 0, 0, 0, 0, 3, 0, 0, 0, 0, 0, 0, 3, 0, 3, 3, 3, 3, 0, 0, 0, 0, 0, 0, 0, 0, 0, 0, 0, 0, 0, 0, 0, 0, 0, 0, 0, 0, 0, 0, 0, 0, 0, 0, 0, 5, 5, 5, 5, 0, 0, 0, 0, 5, 5, 0, 0, 0, 0, 5, 5, 0, 0, 0, 0, 5, 5, 5, 5, 5, 5, 5, 5, 5, 5, 0, 5, 5, 0, 0, 5, 0, 5, 0, 0, 0, 0, 5, 5, 5, 5, 5, 5, 0, 5, 5, 5, 5, 5, 5, 5, 5, 5, 5, 5, 5, 5, 5, 5, 5, 5, 5, 3, 3, 3, 3, 3, 3, 3, 3, 3, 3, 3, 3, 3, 3, 3, 3, 1, 1, 1, 1, 1, 1, 1, 0, 0, 0, 0, 0, 0, 0, 0, 0, 0, 0, 2, 0, 0, 2, 0, 0, 0, 0, 0, 0, 0, 0, 0, 0, 0, 2, 2, 0, 0, 2, 0, 0, 0, 0, 0, 2, 0, 0, 0, 0, 1, 0, 0, 0, 0, 1, 0, 0, 2, 2, 2, 2, 2, 2, 2, 2, 2, 2, 2, 2, 2, 2, 0, 3, 0, 0, 0, 0, 0, 0, 3, 3, 3, 3, 3, 0, 0, 0, 0, 0, 0, 0, 0, 0, 0, 0, 0, 3, 0, 0, 0, 0, 0, 0, 3, 0, 3, 3, 3, 3, 0, 0, 0, 0, 0, 0, 0, 0, 0, 0, 0, 0, 0, 0, 0, 0, 0, 0, 0, 0, 0, 5, 0, 0, 0, 0, 0, 5, 5, 5, 5, 0, 0, 0, 0, 5, 5, 0, 0, 0, 0, 5, 5, 0, 0, 0, 0, 5, 5, 5, 5, 5, 5, 5, 5, 5, 5, 0, 5, 5, 0, 0, 5, 0, 5, 0, 0, 0, 0, 5, 5, 5, 5, 5, 5, 0, 0, 0, 0, 0, 0, 0, 0, 0, 0, 0])
_uv = me_cylinder_001.uv_layers.new(name='UVMap')
_uv.uv.foreach_set('vector', [0.9999, 0.456, 0.5594, 0.9533, 0.5264, 0.8838, 0.9248, 0.4523, 0.9248, 0.4523, 0.5264, 0.8838, 0.4979, 0.8241, 0.8587, 0.4453, 0.8587, 0.4453, 0.4979, 0.8241, 0.4714, 0.7728, 0.8033, 0.4349, 0.8033, 0.4349, 0.4714, 0.7728, 0.4461, 0.7282, 0.7565, 0.422, 0.7565, 0.422, 0.4461, 0.7282, 0.4213, 0.6885, 0.7163, 0.407, 0.7163, 0.407, 0.4213, 0.6885, 0.3967, 0.6523, 0.6818, 0.3901, 0.6818, 0.3901, 0.3967, 0.6523, 0.3718, 0.6179, 0.6518, 0.3713, 0.6518, 0.3713, 0.3718, 0.6179, 0.3463, 0.5853, 0.6259, 0.3505, 0.6259, 0.3505, 0.3463, 0.5853, 0.3198, 0.554, 0.6037, 0.3272, 0.6037, 0.3272, 0.3198, 0.554, 0.2919, 0.5235, 0.5852, 0.3011, 0.5852, 0.3011, 0.2919, 0.5235, 0.2627, 0.4931, 0.5708, 0.2713, 0.5708, 0.2713, 0.2627, 0.4931, 0.231, 0.4622, 0.5613, 0.2362, 0.5613, 0.2362, 0.231, 0.4622, 0.1957, 0.4298, 0.5584, 0.1938, 0.5584, 0.1938, 0.1957, 0.4298, 0.1558, 0.3952, 0.5652, 0.1437, 0.5652, 0.1437, 0.1558, 0.3952, 0.1091, 0.3569, 0.5835, 0.07623, 0.5835, 0.07623, 0.1091, 0.3569, 0.0553, 0.3137, 0.5929, 9.939e-05, 0.9999, 0.456, 0.9248, 0.4523, 0.8587, 0.4453, 0.8033, 0.4349, 0.7565, 0.422, 0.7163, 0.407, 0.6818, 0.3901, 0.6518, 0.3713, 0.6259, 0.3505, 0.6037, 0.3272, 0.5852, 0.3011, 0.5708, 0.2713, 0.5613, 0.2362, 0.5584, 0.1938, 0.5652, 0.1437, 0.5835, 0.07623, 0.5929, 9.939e-05, 0.4346, 0.8558, 0.4383, 0.9882, 0.1362, 0.8865, 0.1895, 0.8168, 0.2152, 0.7566, 0.19, 0.6906, 0.1441, 0.65, 0.06642, 0.6388, 9.939e-05, 0.6518, 9.949e-05, 0.4107, 0.1135, 0.4442, 0.1579, 0.4631, 0.1958, 0.483, 0.2285, 0.5041, 0.2574, 0.5261, 0.2833, 0.5492, 0.3076, 0.5735, 0.3298, 0.5986, 0.3499, 0.6259, 0.3689, 0.6556, 0.3867, 0.6867, 0.4025, 0.721, 0.4162, 0.7595, 0.4271, 0.8037, 0.3967, 0.6523, 0.4213, 0.6885, 0.3867, 0.6867, 0.3689, 0.6556, 0.3198, 0.554, 0.3463, 0.5853, 0.3298, 0.5986, 0.3076, 0.5735, 0.231, 0.4622, 0.2627, 0.4931, 0.2574, 0.5261, 0.2285, 0.5041, 0.4461, 0.7282, 0.4714, 0.7728, 0.4162, 0.7595, 0.4025, 0.721, 0.1091, 0.3569, 0.1558, 0.3952, 0.1579, 0.4631, 0.1135, 0.4442, 0.3718, 0.6179, 0.3967, 0.6523, 0.3689, 0.6556, 0.3499, 0.6259, 0.2919, 0.5235, 0.3198, 0.554, 0.3076, 0.5735, 0.2833, 0.5492, 0.4979, 0.8241, 0.5264, 0.8838, 0.4346, 0.8558, 0.4271, 0.8037, 0.1957, 0.4298, 0.231, 0.4622, 0.2285, 0.5041, 0.1958, 0.483, 0.4213, 0.6885, 0.4461, 0.7282, 0.4025, 0.721, 0.3867, 0.6867, 0.0553, 0.3137, 0.1091, 0.3569, 0.1135, 0.4442, 9.949e-05, 0.4107, 0.5264, 0.8838, 0.5594, 0.9533, 0.4383, 0.9882, 0.4346, 0.8558, 0.3463, 0.5853, 0.3718, 0.6179, 0.3499, 0.6259, 0.3298, 0.5986, 0.2627, 0.4931, 0.2919, 0.5235, 0.2833, 0.5492, 0.2574, 0.5261, 0.4714, 0.7728, 0.4979, 0.8241, 0.4271, 0.8037, 0.4162, 0.7595, 0.1558, 0.3952, 0.1957, 0.4298, 0.1958, 0.483, 0.1579, 0.4631, 0.1895, 0.8168, 0.1362, 0.8865, 0.1013, 0.8563, 0.1571, 0.7964, 0.007733, 0.6867, 0.06825, 0.6696, 0.1334, 0.6763, 0.1686, 0.7065, 0.1852, 0.7553, 0.1571, 0.7964, 0.1013, 0.8563, 0.2152, 0.7566, 0.1895, 0.8168, 0.1571, 0.7964, 0.1852, 0.7553, 0.19, 0.6906, 0.2152, 0.7566, 0.1852, 0.7553, 0.1686, 0.7065, 0.1441, 0.65, 0.19, 0.6906, 0.1686, 0.7065, 0.1334, 0.6763, 0.06642, 0.6388, 0.1441, 0.65, 0.1334, 0.6763, 0.06825, 0.6696, 9.939e-05, 0.6518, 0.06642, 0.6388, 0.06825, 0.6696, 0.007733, 0.6867, 0.3027, 0.1884, 0.2973, 0.285, 0.1512, 0.268, 0.1522, 0.2036, 0.2758, 0.3435, 0.2659, 0.3676, 0.1507, 0.3458, 0.1507, 0.322, 0.2659, 0.3676, 0.2153, 0.4483, 0.1508, 0.4269, 0.1507, 0.3458, 0.1522, 0.2036, 0.1512, 0.268, 0.0352, 0.28, 0.0003178, 0.2791, 0.0003178, 0.1805, 0.1507, 0.322, 0.1507, 0.3458, 0.03394, 0.3704, 0.02286, 0.3455, 0.05217, 0.3394, 0.1507, 0.3458, 0.1508, 0.4269, 0.08698, 0.4478, 0.03394, 0.3704, 0.6215, 0.1482, 0.6203, 0.2379, 0.5909, 0.2397, 0.4734, 0.24, 0.4682, 0.1711, 0.6054, 0.2983, 0.5985, 0.3232, 0.4855, 0.3157, 0.4815, 0.2931, 0.5839, 0.2971, 0.5985, 0.3232, 0.5612, 0.4061, 0.497, 0.3948, 0.4855, 0.3157, 0.3718, 0.1612, 0.3695, 0.1975, 0.31, 0.1895, 0.3033, 0.1493, 0.4075, 0.327, 0.422, 0.3429, 0.3784, 0.3606, 0.364, 0.3392, 0.8628, 0.8567, 0.8571, 0.8751, 0.8499, 0.8599, 0.2153, 0.4483, 0.1794, 0.4885, 0.1508, 0.4807, 0.1508, 0.4269, 0.1508, 0.4269, 0.1508, 0.4807, 0.1277, 0.494, 0.08698, 0.4478, 0.4482, 0.8559, 0.4376, 0.8693, 0.4365, 0.8509, 0.3718, 0.1612, 0.3033, 0.1493, 0.3346, 0.09591, 0.395, 0.1121, 0.6215, 0.1482, 0.4682, 0.1711, 0.4827, 0.1382, 0.6059, 0.1166, 0.1522, 0.2036, 0.0003178, 0.1805, 0.01635, 0.1489, 0.1367, 0.1703, 0.3027, 0.1884, 0.1522, 0.2036, 0.1367, 0.1703, 0.2744, 0.1331, 0.4385, 0.1241, 0.395, 0.1121, 0.4478, 0.02858, 0.4613, 0.03344, 0.4682, 0.1711, 0.4734, 0.24, 0.4293, 0.2512, 0.4215, 0.1689, 0.4815, 0.2931, 0.4855, 0.3157, 0.4533, 0.3301, 0.4527, 0.3101, 0.4855, 0.3157, 0.497, 0.3948, 0.4793, 0.4044, 0.4533, 0.3301, 0.4682, 0.1711, 0.4215, 0.1689, 0.4385, 0.1241, 0.4827, 0.1382, 0.4215, 0.1689, 0.4293, 0.2512, 0.3874, 0.2653, 0.3743, 0.2238, 0.3695, 0.1975, 0.3718, 0.1612, 0.4527, 0.3101, 0.4533, 0.3301, 0.422, 0.3429, 0.4075, 0.327, 0.4365, 0.8509, 0.4376, 0.8693, 0.4231, 0.8545, 0.8778, 0.8621, 0.8571, 0.8751, 0.8628, 0.8567, 0.4215, 0.1689, 0.3718, 0.1612, 0.395, 0.1121, 0.4385, 0.1241, 0.2868, 0.3148, 0.2758, 0.3435, 0.1507, 0.322, 0.1508, 0.2946, 0.8831, 0.00929, 0.9137, 0.01424, 0.9137, 0.06745, 0.8993, 0.06076, 0.5877, 0.2683, 0.5839, 0.2971, 0.4815, 0.2931, 0.4769, 0.2656, 0.392, 0.2894, 0.4075, 0.327, 0.364, 0.3392, 0.347, 0.313, 0.4769, 0.2656, 0.4815, 0.2931, 0.4527, 0.3101, 0.4401, 0.2726, 0.392, 0.2894, 0.4401, 0.2726, 0.4323, 0.2895, 0.4108, 0.2956, 0.2973, 0.285, 0.2868, 0.3148, 0.1508, 0.2946, 0.1512, 0.268, 0.8359, 0.07701, 0.8374, 0.05275, 0.8767, 0.0805, 0.8821, 0.09215, 0.5909, 0.2397, 0.5877, 0.2683, 0.4769, 0.2656, 0.4734, 0.24, 0.3874, 0.2653, 0.392, 0.2894, 0.347, 0.313, 0.3301, 0.2883, 0.4734, 0.24, 0.4769, 0.2656, 0.4401, 0.2726, 0.4293, 0.2512, 0.4293, 0.2512, 0.4401, 0.2726, 0.392, 0.2894, 0.3874, 0.2653, 0.4426, 0.8699, 0.4408, 0.8933, 0.4104, 0.8933, 0.4092, 0.8699, 0.4075, 0.327, 0.392, 0.2894, 0.4108, 0.2956, 0.4185, 0.3102, 0.4401, 0.2726, 0.4527, 0.3101, 0.4353, 0.3028, 0.4323, 0.2895, 0.4527, 0.3101, 0.4075, 0.327, 0.4185, 0.3102, 0.4353, 0.3028, 0.3743, 0.2238, 0.3874, 0.2653, 0.3301, 0.2883, 0.3207, 0.2439, 0.5976, 0.4686, 0.5976, 0.494, 0.5443, 0.4934, 0.5433, 0.4695, 0.1512, 0.268, 0.1508, 0.2946, 0.04316, 0.3098, 0.0352, 0.28, 0.1508, 0.2946, 0.1507, 0.322, 0.05217, 0.3394, 0.04316, 0.3098, 0.8584, 0.03059, 0.8831, 0.00929, 0.8993, 0.06076, 0.8888, 0.07149, 0.8374, 0.05275, 0.8584, 0.03059, 0.8888, 0.07149, 0.8767, 0.0805, 0.05024, 0.8879, 0.03604, 0.8889, 0.03342, 0.8733, 0.05297, 0.8702, 0.06501, 0.889, 0.05024, 0.8879, 0.05297, 0.8702, 0.07246, 0.8722, 0.9137, 0.06745, 0.9001, 0.08175, 0.8888, 0.07149, 0.8993, 0.06076, 0.9001, 0.08175, 0.8821, 0.09215, 0.8767, 0.0805, 0.8888, 0.07149, 0.05233, 0.9398, 0.01864, 0.9347, 0.03604, 0.8889, 0.05024, 0.8879, 0.08519, 0.9398, 0.05233, 0.9398, 0.05024, 0.8879, 0.06501, 0.889, 0.01864, 0.9347, 0.0003178, 0.9091, 0.03342, 0.8733, 0.03604, 0.8889, 0.1088, 0.9119, 0.08519, 0.9398, 0.06501, 0.889, 0.07246, 0.8722, 0.9023, 0.779, 0.8778, 0.8621, 0.8628, 0.8567, 0.8764, 0.774, 0.8764, 0.774, 0.8628, 0.8567, 0.8499, 0.8599, 0.8499, 0.7735, 0.4623, 0.7708, 0.4482, 0.8559, 0.4365, 0.8509, 0.4362, 0.7672, 0.4362, 0.7672, 0.4365, 0.8509, 0.4231, 0.8545, 0.4092, 0.7672, 0.4399, 0.4252, 0.3784, 0.3606, 0.422, 0.3429, 0.4533, 0.3301, 0.4793, 0.4044, 0.497, 0.3948, 0.5612, 0.4061, 0.528, 0.4558, 0.5048, 0.4464, 0.4775, 0.4558, 0.3702, 0.494, 0.3568, 0.494, 0.3568, 0.4668, 0.3702, 0.4668, 0.4827, 0.1382, 0.4385, 0.1241, 0.4613, 0.03344, 0.4759, 0.03877, 0.395, 0.1121, 0.3346, 0.09591, 0.3956, 0.0003178, 0.4478, 0.02858, 0.6059, 0.1166, 0.4827, 0.1382, 0.4759, 0.03877, 0.5151, 0.02666, 0.1367, 0.1703, 0.01635, 0.1489, 0.06088, 0.03269, 0.1014, 0.04393, 0.2744, 0.1331, 0.1367, 0.1703, 0.1014, 0.04393, 0.1741, 0.0003178, 0.6116, 0.7101, 0.5968, 0.7157, 0.5771, 0.6488, 0.6053, 0.6394, 0.3847, 0.494, 0.3702, 0.494, 0.3702, 0.4668, 0.3847, 0.4668, 0.3568, 0.494, 0.3033, 0.494, 0.3033, 0.4668, 0.3568, 0.4668, 0.4231, 0.494, 0.3847, 0.494, 0.3847, 0.4668, 0.4231, 0.4668, 0.4615, 0.494, 0.4231, 0.494, 0.4231, 0.4668, 0.4615, 0.4668, 0.5427, 0.494, 0.4615, 0.494, 0.4615, 0.4668, 0.5427, 0.4668, 0.6053, 0.6394, 0.5771, 0.6488, 0.5565, 0.5496, 0.588, 0.5445, 0.6266, 0.7032, 0.6116, 0.7101, 0.6053, 0.6394, 0.6314, 0.6294, 0.5968, 0.7157, 0.5387, 0.7421, 0.5024, 0.674, 0.5771, 0.6488, 0.6771, 0.7084, 0.6266, 0.7032, 0.6314, 0.6294, 0.6953, 0.6224, 0.7256, 0.7225, 0.6771, 0.7084, 0.6953, 0.6224, 0.7618, 0.6257, 0.8195, 0.7729, 0.7256, 0.7225, 0.7618, 0.6257, 0.8927, 0.6756, 0.588, 0.5445, 0.5565, 0.5496, 0.5627, 0.5276, 0.5884, 0.5242, 0.6314, 0.6294, 0.6053, 0.6394, 0.588, 0.5445, 0.6184, 0.5409, 0.6469, 0.5871, 0.5771, 0.6488, 0.5024, 0.674, 0.48, 0.5614, 0.5565, 0.5496, 0.8874, 0.3343, 0.8606, 0.3143, 0.9917, 0.2765, 0.9997, 0.2928, 0.8628, 0.1138, 0.8866, 0.09279, 0.9997, 0.1319, 0.9961, 0.1494, 0.8927, 0.6756, 0.7618, 0.6257, 0.7301, 0.5929, 0.7689, 0.542, 0.9179, 0.5435, 0.1019, 0.8348, 0.08259, 0.8412, 0.07668, 0.8241, 0.0965, 0.8175, 0.6184, 0.5409, 0.588, 0.5445, 0.5884, 0.5242, 0.6168, 0.523, 0.5565, 0.5496, 0.48, 0.5614, 0.48, 0.5347, 0.5627, 0.5276, 0.6942, 0.5317, 0.6184, 0.5409, 0.6168, 0.523, 0.6853, 0.511, 0.7689, 0.542, 0.6942, 0.5317, 0.6853, 0.511, 0.7587, 0.5125, 0.9179, 0.5435, 0.7689, 0.542, 0.7587, 0.5125, 0.9044, 0.4946, 0.0965, 0.8175, 0.07668, 0.8241, 0.06344, 0.798, 0.087, 0.79, 0.1233, 0.8291, 0.1019, 0.8348, 0.0965, 0.8175, 0.1194, 0.8102, 0.7268, 0.145, 0.7148, 0.1966, 0.781, 0.1226, 0.7862, 0.1909, 0.08259, 0.8412, 0.01967, 0.8649, 0.01337, 0.8482, 0.07668, 0.8241, 0.1869, 0.8216, 0.1233, 0.8291, 0.1194, 0.8102, 0.1865, 0.8011, 0.2557, 0.827, 0.1869, 0.8216, 0.1865, 0.8011, 0.2602, 0.8051, 0.3822, 0.8696, 0.2557, 0.827, 0.2602, 0.8051, 0.3892, 0.8489, 0.1076, 0.7271, 0.07973, 0.7094, 0.166, 0.5833, 0.1841, 0.6026, 0.1194, 0.8102, 0.0965, 0.8175, 0.087, 0.79, 0.1119, 0.7801, 0.7659, 0.1626, 0.8034, 0.1821, 0.7624, 0.2007, 0.7744, 0.1868, 0.7734, 0.1761, 0.07668, 0.8241, 0.01337, 0.8482, 0.0003178, 0.8215, 0.06344, 0.798, 0.1865, 0.8011, 0.1194, 0.8102, 0.1119, 0.7801, 0.1884, 0.7672, 0.2602, 0.8051, 0.1865, 0.8011, 0.1884, 0.7672, 0.2714, 0.7672, 0.3892, 0.8489, 0.2602, 0.8051, 0.2714, 0.7672, 0.4086, 0.8122, 0.1841, 0.6026, 0.166, 0.5833, 0.1934, 0.5779, 0.2021, 0.5903, 0.1423, 0.7456, 0.1076, 0.7271, 0.1841, 0.6026, 0.2011, 0.6185, 0.2878, 0.5739, 0.2777, 0.6011, 0.244, 0.6116, 0.2104, 0.6025, 0.2021, 0.5903, 0.1934, 0.5779, 0.1901, 0.5692, 0.2164, 0.5785, 0.2649, 0.5796, 0.07973, 0.7094, 0.0003178, 0.6479, 0.1233, 0.5088, 0.166, 0.5833, 0.2512, 0.7666, 0.1423, 0.7456, 0.2011, 0.6185, 0.2505, 0.6328, 0.3541, 0.7413, 0.2512, 0.7666, 0.2505, 0.6328, 0.3041, 0.6199, 0.4794, 0.6485, 0.3541, 0.7413, 0.3041, 0.6199, 0.3823, 0.5175, 0.3199, 0.4946, 0.3035, 0.5336, 0.2719, 0.5149, 0.2062, 0.5131, 0.178, 0.5315, 0.1652, 0.4946, 0.2011, 0.6185, 0.1841, 0.6026, 0.2021, 0.5903, 0.2104, 0.6025, 0.3035, 0.5336, 0.2878, 0.5739, 0.2649, 0.5796, 0.2719, 0.5149, 0.166, 0.5833, 0.1233, 0.5088, 0.1652, 0.4946, 0.178, 0.5315, 0.1901, 0.5692, 0.1934, 0.5779, 0.2505, 0.6328, 0.2011, 0.6185, 0.2104, 0.6025, 0.244, 0.6116, 0.3041, 0.6199, 0.2505, 0.6328, 0.244, 0.6116, 0.2777, 0.6011, 0.3823, 0.5175, 0.3041, 0.6199, 0.2777, 0.6011, 0.2878, 0.5739, 0.3035, 0.5336, 0.3199, 0.4946, 0.6496, 0.8316, 0.6342, 0.8563, 0.5793, 0.8341, 0.5866, 0.8104, 0.7148, 0.1966, 0.7624, 0.2007, 0.731, 0.091, 0.781, 0.1226, 0.7659, 0.1626, 0.7268, 0.145, 0.7862, 0.1909, 0.8353, 0.2288, 0.7329, 0.3343, 0.7475, 0.2581, 0.8034, 0.1821, 0.7659, 0.1626, 0.7475, 0.2581, 0.7131, 0.1885, 0.7624, 0.2007, 0.8034, 0.1821, 0.7131, 0.1885, 0.731, 0.091, 0.6705, 0.889, 0.6564, 0.9285, 0.6057, 0.9187, 0.5709, 0.8623, 0.6342, 0.8563, 0.6974, 0.8792, 0.6787, 0.9557, 0.6564, 0.9285, 0.6705, 0.889, 0.6787, 0.9557, 0.5947, 0.9557, 0.6057, 0.9187, 0.6564, 0.9285, 0.6496, 0.8316, 0.6974, 0.8792, 0.6705, 0.889, 0.6342, 0.8563, 0.6057, 0.9187, 0.5947, 0.9557, 0.5359, 0.9078, 0.5534, 0.8881, 0.839, 0.1368, 0.8628, 0.1138, 0.9961, 0.1494, 0.993, 0.167, 0.8648, 0.2093, 0.8521, 0.1682, 0.9922, 0.1868, 0.9836, 0.2113, 0.6342, 0.8563, 0.5709, 0.8623, 0.5081, 0.8283, 0.5793, 0.8341, 0.5709, 0.8623, 0.6057, 0.9187, 0.5534, 0.8881, 0.5081, 0.8283, 0.594, 0.7735, 0.6496, 0.8316, 0.5866, 0.8104, 0.5135, 0.7932, 0.5947, 0.9557, 0.5035, 0.9345, 0.48, 0.8513, 0.5359, 0.9078, 0.694, 0.5498, 0.6544, 0.5656, 0.6476, 0.5864, 0.6184, 0.5409, 0.6942, 0.5317, 0.6953, 0.6224, 0.6314, 0.6294, 0.6469, 0.5871, 0.682, 0.6039, 0.6951, 0.618, 0.7618, 0.6257, 0.6953, 0.6224, 0.6951, 0.618, 0.7088, 0.5998, 0.7301, 0.5929, 0.7689, 0.542, 0.7301, 0.5929, 0.7252, 0.5654, 0.694, 0.5498, 0.6942, 0.5317, 0.8493, 0.8381, 0.8258, 0.8751, 0.812, 0.8373, 0.8146, 0.8297, 0.7799, 0.7735, 0.8378, 0.7902, 0.8097, 0.8185, 0.7955, 0.793, 0.7772, 0.7789, 0.8359, 0.2806, 0.8456, 0.257, 0.9826, 0.2395, 0.9849, 0.2562, 0.8456, 0.257, 0.8648, 0.2093, 0.9836, 0.2113, 0.9826, 0.2395, 0.8521, 0.1682, 0.839, 0.1368, 0.993, 0.167, 0.9922, 0.1868, 0.8606, 0.3143, 0.8359, 0.2806, 0.9849, 0.2562, 0.9917, 0.2765, 0.7503, 0.8537, 0.7395, 0.8265, 0.7335, 0.8189, 0.7342, 0.8117, 0.7539, 0.7906, 0.7955, 0.793, 0.7887, 0.8572, 0.7674, 0.8687, 0.7772, 0.7789, 0.8258, 0.8751, 0.7695, 0.8751, 0.7674, 0.8687, 0.7887, 0.8572, 0.812, 0.8373, 0.7695, 0.8751, 0.7198, 0.8641, 0.7395, 0.8265, 0.7503, 0.8537, 0.7674, 0.8687, 0.6981, 0.8254, 0.7096, 0.7788, 0.7342, 0.8117, 0.7335, 0.8189, 0.7096, 0.7788, 0.7799, 0.7735, 0.7772, 0.7789, 0.7539, 0.7906, 0.7342, 0.8117, 0.8378, 0.7902, 0.8493, 0.8381, 0.8146, 0.8297, 0.8097, 0.8185, 0.7198, 0.8641, 0.6981, 0.8254, 0.7335, 0.8189, 0.7395, 0.8265, 0.8146, 0.8297, 0.812, 0.8373, 0.7887, 0.8572, 0.7955, 0.793, 0.8097, 0.8185, 0.7674, 0.8687, 0.7503, 0.8537, 0.7539, 0.7906, 0.7772, 0.7789, 0.7685, 0.3505, 0.788, 0.3475, 0.8112, 0.4688, 0.7797, 0.4744, 0.1272, 0.8724, 0.1486, 0.8702, 0.1485, 0.8844, 0.1278, 0.8859, 0.1486, 0.8702, 0.1654, 0.8704, 0.1658, 0.8853, 0.1485, 0.8844, 0.788, 0.3475, 0.8052, 0.3431, 0.8374, 0.4626, 0.8112, 0.4688, 0.7435, 0.3463, 0.7685, 0.3505, 0.7797, 0.4744, 0.7434, 0.4713, 0.1654, 0.8704, 0.1936, 0.8722, 0.1936, 0.8847, 0.1658, 0.8853, 0.8052, 0.3431, 0.8212, 0.3349, 0.8623, 0.451, 0.8374, 0.4626, 0.1094, 0.8754, 0.1272, 0.8724, 0.1278, 0.8859, 0.1099, 0.8885, 0.6989, 0.342, 0.7158, 0.346, 0.7045, 0.4699, 0.6749, 0.4642, 0.6607, 0.3349, 0.6784, 0.3382, 0.6484, 0.46, 0.6222, 0.4518, 0.6784, 0.3382, 0.6989, 0.342, 0.6749, 0.4642, 0.6484, 0.46, 0.7158, 0.346, 0.7435, 0.3463, 0.7434, 0.4713, 0.7045, 0.4699, 0.256, 0.8762, 0.2738, 0.8743, 0.2737, 0.8875, 0.2559, 0.8901, 0.2382, 0.8772, 0.256, 0.8762, 0.2559, 0.8901, 0.2381, 0.8901, 0.2185, 0.8795, 0.2382, 0.8772, 0.2381, 0.8901, 0.2183, 0.8899, 0.1936, 0.8722, 0.2185, 0.8795, 0.2183, 0.8899, 0.1936, 0.8847, 0.5866, 0.8104, 0.5793, 0.8341, 0.5081, 0.8283, 0.5135, 0.7932, 0.5359, 0.9078, 0.48, 0.8513, 0.5081, 0.8283, 0.5534, 0.8881, 0.4794, 0.7672, 0.4794, 0.8317, 0.4783, 0.8317, 0.4783, 0.7672, 0.9999, 0.456, 0.9248, 0.4523, 0.5264, 0.8838, 0.5594, 0.9533, 0.9248, 0.4523, 0.8587, 0.4453, 0.4979, 0.8241, 0.5264, 0.8838, 0.8587, 0.4453, 0.8033, 0.4349, 0.4714, 0.7728, 0.4979, 0.8241, 0.8033, 0.4349, 0.7565, 0.422, 0.4461, 0.7282, 0.4714, 0.7728, 0.7565, 0.422, 0.7163, 0.407, 0.4213, 0.6885, 0.4461, 0.7282, 0.7163, 0.407, 0.6818, 0.3901, 0.3967, 0.6523, 0.4213, 0.6885, 0.6818, 0.3901, 0.6518, 0.3713, 0.3718, 0.6179, 0.3967, 0.6523, 0.6518, 0.3713, 0.6259, 0.3505, 0.3463, 0.5853, 0.3718, 0.6179, 0.6259, 0.3505, 0.6037, 0.3272, 0.3198, 0.554, 0.3463, 0.5853, 0.6037, 0.3272, 0.5852, 0.3011, 0.2919, 0.5235, 0.3198, 0.554, 0.5852, 0.3011, 0.5708, 0.2713, 0.2627, 0.4931, 0.2919, 0.5235, 0.5708, 0.2713, 0.5613, 0.2362, 0.231, 0.4622, 0.2627, 0.4931, 0.5613, 0.2362, 0.5584, 0.1938, 0.1957, 0.4298, 0.231, 0.4622, 0.5584, 0.1938, 0.5652, 0.1437, 0.1558, 0.3952, 0.1957, 0.4298, 0.5652, 0.1437, 0.5835, 0.07623, 0.1091, 0.3569, 0.1558, 0.3952, 0.5835, 0.07623, 0.5929, 9.939e-05, 0.0553, 0.3137, 0.1091, 0.3569, 0.9999, 0.456, 0.5929, 9.939e-05, 0.5835, 0.07623, 0.5652, 0.1437, 0.5584, 0.1938, 0.5613, 0.2362, 0.5708, 0.2713, 0.5852, 0.3011, 0.6037, 0.3272, 0.6259, 0.3505, 0.6518, 0.3713, 0.6818, 0.3901, 0.7163, 0.407, 0.7565, 0.422, 0.8033, 0.4349, 0.8587, 0.4453, 0.9248, 0.4523, 0.4346, 0.8558, 0.4271, 0.8037, 0.4162, 0.7595, 0.4025, 0.721, 0.3867, 0.6867, 0.3689, 0.6556, 0.3499, 0.6259, 0.3298, 0.5986, 0.3076, 0.5735, 0.2833, 0.5492, 0.2574, 0.5261, 0.2285, 0.5041, 0.1958, 0.483, 0.1579, 0.4631, 0.1135, 0.4442, 9.949e-05, 0.4107, 9.939e-05, 0.6518, 0.06642, 0.6388, 0.1441, 0.65, 0.19, 0.6906, 0.2152, 0.7566, 0.1895, 0.8168, 0.1362, 0.8865, 0.4383, 0.9882, 0.3967, 0.6523, 0.3689, 0.6556, 0.3867, 0.6867, 0.4213, 0.6885, 0.3198, 0.554, 0.3076, 0.5735, 0.3298, 0.5986, 0.3463, 0.5853, 0.231, 0.4622, 0.2285, 0.5041, 0.2574, 0.5261, 0.2627, 0.4931, 0.4461, 0.7282, 0.4025, 0.721, 0.4162, 0.7595, 0.4714, 0.7728, 0.1091, 0.3569, 0.1135, 0.4442, 0.1579, 0.4631, 0.1558, 0.3952, 0.3718, 0.6179, 0.3499, 0.6259, 0.3689, 0.6556, 0.3967, 0.6523, 0.2919, 0.5235, 0.2833, 0.5492, 0.3076, 0.5735, 0.3198, 0.554, 0.4979, 0.8241, 0.4271, 0.8037, 0.4346, 0.8558, 0.5264, 0.8838, 0.1957, 0.4298, 0.1958, 0.483, 0.2285, 0.5041, 0.231, 0.4622, 0.4213, 0.6885, 0.3867, 0.6867, 0.4025, 0.721, 0.4461, 0.7282, 0.0553, 0.3137, 9.949e-05, 0.4107, 0.1135, 0.4442, 0.1091, 0.3569, 0.5264, 0.8838, 0.4346, 0.8558, 0.4383, 0.9882, 0.5594, 0.9533, 0.3463, 0.5853, 0.3298, 0.5986, 0.3499, 0.6259, 0.3718, 0.6179, 0.2627, 0.4931, 0.2574, 0.5261, 0.2833, 0.5492, 0.2919, 0.5235, 0.4714, 0.7728, 0.4162, 0.7595, 0.4271, 0.8037, 0.4979, 0.8241, 0.1558, 0.3952, 0.1579, 0.4631, 0.1958, 0.483, 0.1957, 0.4298, 0.1895, 0.8168, 0.1571, 0.7964, 0.1013, 0.8563, 0.1362, 0.8865, 0.007733, 0.6867, 0.1013, 0.8563, 0.1571, 0.7964, 0.1852, 0.7553, 0.1686, 0.7065, 0.1334, 0.6763, 0.06825, 0.6696, 0.2152, 0.7566, 0.1852, 0.7553, 0.1571, 0.7964, 0.1895, 0.8168, 0.19, 0.6906, 0.1686, 0.7065, 0.1852, 0.7553, 0.2152, 0.7566, 0.1441, 0.65, 0.1334, 0.6763, 0.1686, 0.7065, 0.19, 0.6906, 0.06642, 0.6388, 0.06825, 0.6696, 0.1334, 0.6763, 0.1441, 0.65, 9.939e-05, 0.6518, 0.007733, 0.6867, 0.06825, 0.6696, 0.06642, 0.6388, 0.3027, 0.1884, 0.1522, 0.2036, 0.1512, 0.268, 0.2973, 0.285, 0.2758, 0.3435, 0.1507, 0.322, 0.1507, 0.3458, 0.2659, 0.3676, 0.2659, 0.3676, 0.1507, 0.3458, 0.1508, 0.4269, 0.2153, 0.4483, 0.1522, 0.2036, 0.0003178, 0.1805, 0.0003178, 0.2791, 0.0352, 0.28, 0.1512, 0.268, 0.1507, 0.322, 0.05217, 0.3394, 0.02286, 0.3455, 0.03394, 0.3704, 0.1507, 0.3458, 0.1507, 0.3458, 0.03394, 0.3704, 0.08698, 0.4478, 0.1508, 0.4269, 0.6215, 0.1482, 0.4682, 0.1711, 0.4734, 0.24, 0.5909, 0.2397, 0.6203, 0.2379, 0.6054, 0.2983, 0.5839, 0.2971, 0.4815, 0.2931, 0.4855, 0.3157, 0.5985, 0.3232, 0.5985, 0.3232, 0.4855, 0.3157, 0.497, 0.3948, 0.5612, 0.4061, 0.3718, 0.1612, 0.3033, 0.1493, 0.31, 0.1895, 0.3695, 0.1975, 0.4075, 0.327, 0.364, 0.3392, 0.3784, 0.3606, 0.422, 0.3429, 0.8628, 0.8567, 0.8499, 0.8599, 0.8571, 0.8751, 0.2153, 0.4483, 0.1508, 0.4269, 0.1508, 0.4807, 0.1794, 0.4885, 0.1508, 0.4269, 0.08698, 0.4478, 0.1277, 0.494, 0.1508, 0.4807, 0.4482, 0.8559, 0.4365, 0.8509, 0.4376, 0.8693, 0.3718, 0.1612, 0.395, 0.1121, 0.3346, 0.09591, 0.3033, 0.1493, 0.6215, 0.1482, 0.6059, 0.1166, 0.4827, 0.1382, 0.4682, 0.1711, 0.1522, 0.2036, 0.1367, 0.1703, 0.01635, 0.1489, 0.0003178, 0.1805, 0.3027, 0.1884, 0.2744, 0.1331, 0.1367, 0.1703, 0.1522, 0.2036, 0.4385, 0.1241, 0.4613, 0.03344, 0.4478, 0.02858, 0.395, 0.1121, 0.4682, 0.1711, 0.4215, 0.1689, 0.4293, 0.2512, 0.4734, 0.24, 0.4815, 0.2931, 0.4527, 0.3101, 0.4533, 0.3301, 0.4855, 0.3157, 0.4855, 0.3157, 0.4533, 0.3301, 0.4793, 0.4044, 0.497, 0.3948, 0.4682, 0.1711, 0.4827, 0.1382, 0.4385, 0.1241, 0.4215, 0.1689, 0.4215, 0.1689, 0.3718, 0.1612, 0.3695, 0.1975, 0.3743, 0.2238, 0.3874, 0.2653, 0.4293, 0.2512, 0.4527, 0.3101, 0.4075, 0.327, 0.422, 0.3429, 0.4533, 0.3301, 0.4365, 0.8509, 0.4231, 0.8545, 0.4376, 0.8693, 0.8778, 0.8621, 0.8628, 0.8567, 0.8571, 0.8751, 0.4215, 0.1689, 0.4385, 0.1241, 0.395, 0.1121, 0.3718, 0.1612, 0.2868, 0.3148, 0.1508, 0.2946, 0.1507, 0.322, 0.2758, 0.3435, 0.8831, 0.00929, 0.8993, 0.06076, 0.9137, 0.06745, 0.9137, 0.01424, 0.5877, 0.2683, 0.4769, 0.2656, 0.4815, 0.2931, 0.5839, 0.2971, 0.392, 0.2894, 0.347, 0.313, 0.364, 0.3392, 0.4075, 0.327, 0.4769, 0.2656, 0.4401, 0.2726, 0.4527, 0.3101, 0.4815, 0.2931, 0.392, 0.2894, 0.4108, 0.2956, 0.4323, 0.2895, 0.4401, 0.2726, 0.2973, 0.285, 0.1512, 0.268, 0.1508, 0.2946, 0.2868, 0.3148, 0.8359, 0.07701, 0.8821, 0.09215, 0.8767, 0.0805, 0.8374, 0.05275, 0.5909, 0.2397, 0.4734, 0.24, 0.4769, 0.2656, 0.5877, 0.2683, 0.3874, 0.2653, 0.3301, 0.2883, 0.347, 0.313, 0.392, 0.2894, 0.4734, 0.24, 0.4293, 0.2512, 0.4401, 0.2726, 0.4769, 0.2656, 0.4293, 0.2512, 0.3874, 0.2653, 0.392, 0.2894, 0.4401, 0.2726, 0.4426, 0.8699, 0.4092, 0.8699, 0.4104, 0.8933, 0.4408, 0.8933, 0.4075, 0.327, 0.4185, 0.3102, 0.4108, 0.2956, 0.392, 0.2894, 0.4401, 0.2726, 0.4323, 0.2895, 0.4353, 0.3028, 0.4527, 0.3101, 0.4527, 0.3101, 0.4353, 0.3028, 0.4185, 0.3102, 0.4075, 0.327, 0.3743, 0.2238, 0.3207, 0.2439, 0.3301, 0.2883, 0.3874, 0.2653, 0.5976, 0.4686, 0.5433, 0.4695, 0.5443, 0.4934, 0.5976, 0.494, 0.1512, 0.268, 0.0352, 0.28, 0.04316, 0.3098, 0.1508, 0.2946, 0.1508, 0.2946, 0.04316, 0.3098, 0.05217, 0.3394, 0.1507, 0.322, 0.8584, 0.03059, 0.8888, 0.07149, 0.8993, 0.06076, 0.8831, 0.00929, 0.8374, 0.05275, 0.8767, 0.0805, 0.8888, 0.07149, 0.8584, 0.03059, 0.05024, 0.8879, 0.05297, 0.8702, 0.03342, 0.8733, 0.03604, 0.8889, 0.06501, 0.889, 0.07246, 0.8722, 0.05297, 0.8702, 0.05024, 0.8879, 0.9137, 0.06745, 0.8993, 0.06076, 0.8888, 0.07149, 0.9001, 0.08175, 0.9001, 0.08175, 0.8888, 0.07149, 0.8767, 0.0805, 0.8821, 0.09215, 0.05233, 0.9398, 0.05024, 0.8879, 0.03604, 0.8889, 0.01864, 0.9347, 0.08519, 0.9398, 0.06501, 0.889, 0.05024, 0.8879, 0.05233, 0.9398, 0.01864, 0.9347, 0.03604, 0.8889, 0.03342, 0.8733, 0.0003178, 0.9091, 0.1088, 0.9119, 0.07246, 0.8722, 0.06501, 0.889, 0.08519, 0.9398, 0.9023, 0.779, 0.8764, 0.774, 0.8628, 0.8567, 0.8778, 0.8621, 0.8764, 0.774, 0.8499, 0.7735, 0.8499, 0.8599, 0.8628, 0.8567, 0.4623, 0.7708, 0.4362, 0.7672, 0.4365, 0.8509, 0.4482, 0.8559, 0.4362, 0.7672, 0.4092, 0.7672, 0.4231, 0.8545, 0.4365, 0.8509, 0.4399, 0.4252, 0.4775, 0.4558, 0.5048, 0.4464, 0.528, 0.4558, 0.5612, 0.4061, 0.497, 0.3948, 0.4793, 0.4044, 0.4533, 0.3301, 0.422, 0.3429, 0.3784, 0.3606, 0.3702, 0.494, 0.3702, 0.4668, 0.3568, 0.4668, 0.3568, 0.494, 0.4827, 0.1382, 0.4759, 0.03877, 0.4613, 0.03344, 0.4385, 0.1241, 0.395, 0.1121, 0.4478, 0.02858, 0.3956, 0.0003178, 0.3346, 0.09591, 0.6059, 0.1166, 0.5151, 0.02666, 0.4759, 0.03877, 0.4827, 0.1382, 0.1367, 0.1703, 0.1014, 0.04393, 0.06088, 0.03269, 0.01635, 0.1489, 0.2744, 0.1331, 0.1741, 0.0003178, 0.1014, 0.04393, 0.1367, 0.1703, 0.6116, 0.7101, 0.6053, 0.6394, 0.5771, 0.6488, 0.5968, 0.7157, 0.3847, 0.494, 0.3847, 0.4668, 0.3702, 0.4668, 0.3702, 0.494, 0.3568, 0.494, 0.3568, 0.4668, 0.3033, 0.4668, 0.3033, 0.494, 0.4231, 0.494, 0.4231, 0.4668, 0.3847, 0.4668, 0.3847, 0.494, 0.4615, 0.494, 0.4615, 0.4668, 0.4231, 0.4668, 0.4231, 0.494, 0.5427, 0.494, 0.5427, 0.4668, 0.4615, 0.4668, 0.4615, 0.494, 0.6053, 0.6394, 0.588, 0.5445, 0.5565, 0.5496, 0.5771, 0.6488, 0.6266, 0.7032, 0.6314, 0.6294, 0.6053, 0.6394, 0.6116, 0.7101, 0.5968, 0.7157, 0.5771, 0.6488, 0.5024, 0.674, 0.5387, 0.7421, 0.6771, 0.7084, 0.6953, 0.6224, 0.6314, 0.6294, 0.6266, 0.7032, 0.7256, 0.7225, 0.7618, 0.6257, 0.6953, 0.6224, 0.6771, 0.7084, 0.8195, 0.7729, 0.8927, 0.6756, 0.7618, 0.6257, 0.7256, 0.7225, 0.588, 0.5445, 0.5884, 0.5242, 0.5627, 0.5276, 0.5565, 0.5496, 0.6314, 0.6294, 0.6469, 0.5871, 0.6184, 0.5409, 0.588, 0.5445, 0.6053, 0.6394, 0.5771, 0.6488, 0.5565, 0.5496, 0.48, 0.5614, 0.5024, 0.674, 0.8874, 0.3343, 0.9997, 0.2928, 0.9917, 0.2765, 0.8606, 0.3143, 0.8628, 0.1138, 0.9961, 0.1494, 0.9997, 0.1319, 0.8866, 0.09279, 0.8927, 0.6756, 0.9179, 0.5435, 0.7689, 0.542, 0.7301, 0.5929, 0.7618, 0.6257, 0.1019, 0.8348, 0.0965, 0.8175, 0.07668, 0.8241, 0.08259, 0.8412, 0.6184, 0.5409, 0.6168, 0.523, 0.5884, 0.5242, 0.588, 0.5445, 0.5565, 0.5496, 0.5627, 0.5276, 0.48, 0.5347, 0.48, 0.5614, 0.6942, 0.5317, 0.6853, 0.511, 0.6168, 0.523, 0.6184, 0.5409, 0.7689, 0.542, 0.7587, 0.5125, 0.6853, 0.511, 0.6942, 0.5317, 0.9179, 0.5435, 0.9044, 0.4946, 0.7587, 0.5125, 0.7689, 0.542, 0.0965, 0.8175, 0.087, 0.79, 0.06344, 0.798, 0.07668, 0.8241, 0.1233, 0.8291, 0.1194, 0.8102, 0.0965, 0.8175, 0.1019, 0.8348, 0.7805, 0.1232, 0.7832, 0.1741, 0.0, 0.0, 0.6787, 0.9557, 0.08259, 0.8412, 0.07668, 0.8241, 0.01337, 0.8482, 0.01967, 0.8649, 0.1869, 0.8216, 0.1865, 0.8011, 0.1194, 0.8102, 0.1233, 0.8291, 0.2557, 0.827, 0.2602, 0.8051, 0.1865, 0.8011, 0.1869, 0.8216, 0.3822, 0.8696, 0.3892, 0.8489, 0.2602, 0.8051, 0.2557, 0.827, 0.1076, 0.7271, 0.1841, 0.6026, 0.166, 0.5833, 0.07973, 0.7094, 0.1194, 0.8102, 0.1119, 0.7801, 0.087, 0.79, 0.0965, 0.8175, 0.7659, 0.1626, 0.7734, 0.1761, 0.7744, 0.1868, 0.7624, 0.2007, 0.8034, 0.1821, 0.07668, 0.8241, 0.06344, 0.798, 0.0003178, 0.8215, 0.01337, 0.8482, 0.1865, 0.8011, 0.1884, 0.7672, 0.1119, 0.7801, 0.1194, 0.8102, 0.2602, 0.8051, 0.2714, 0.7672, 0.1884, 0.7672, 0.1865, 0.8011, 0.3892, 0.8489, 0.4086, 0.8122, 0.2714, 0.7672, 0.2602, 0.8051, 0.1841, 0.6026, 0.2021, 0.5903, 0.1934, 0.5779, 0.166, 0.5833, 0.1423, 0.7456, 0.2011, 0.6185, 0.1841, 0.6026, 0.1076, 0.7271, 0.2878, 0.5739, 0.2649, 0.5796, 0.2164, 0.5785, 0.1901, 0.5692, 0.1934, 0.5779, 0.2021, 0.5903, 0.2104, 0.6025, 0.244, 0.6116, 0.2777, 0.6011, 0.07973, 0.7094, 0.166, 0.5833, 0.1233, 0.5088, 0.0003178, 0.6479, 0.2512, 0.7666, 0.2505, 0.6328, 0.2011, 0.6185, 0.1423, 0.7456, 0.3541, 0.7413, 0.3041, 0.6199, 0.2505, 0.6328, 0.2512, 0.7666, 0.4794, 0.6485, 0.3823, 0.5175, 0.3041, 0.6199, 0.3541, 0.7413, 0.3199, 0.4946, 0.1652, 0.4946, 0.178, 0.5315, 0.2062, 0.5131, 0.2719, 0.5149, 0.3035, 0.5336, 0.2011, 0.6185, 0.2104, 0.6025, 0.2021, 0.5903, 0.1841, 0.6026, 0.3035, 0.5336, 0.2719, 0.5149, 0.2649, 0.5796, 0.2878, 0.5739, 0.166, 0.5833, 0.1934, 0.5779, 0.1901, 0.5692, 0.178, 0.5315, 0.1652, 0.4946, 0.1233, 0.5088, 0.2505, 0.6328, 0.244, 0.6116, 0.2104, 0.6025, 0.2011, 0.6185, 0.3041, 0.6199, 0.2777, 0.6011, 0.244, 0.6116, 0.2505, 0.6328, 0.3823, 0.5175, 0.3199, 0.4946, 0.3035, 0.5336, 0.2878, 0.5739, 0.2777, 0.6011, 0.3041, 0.6199, 0.6496, 0.8316, 0.5866, 0.8104, 0.5793, 0.8341, 0.6342, 0.8563, 0.7805, 0.1232, 0.8353, 0.06192, 0.7051, 0.0003178, 0.7317, 0.09343, 0.0, 0.0, 0.784, 0.1892, 0.0, 0.0, 0.7166, 0.1883, 0.6222, 0.195, 0.7329, 0.3343, 0.7469, 0.2616, 0.7317, 0.09343, 0.7051, 0.0003178, 0.6222, 0.195, 0.7166, 0.1883, 0.6705, 0.889, 0.6342, 0.8563, 0.5709, 0.8623, 0.6057, 0.9187, 0.6564, 0.9285, 0.6974, 0.8792, 0.6705, 0.889, 0.6564, 0.9285, 0.6787, 0.9557, 0.6787, 0.9557, 0.6564, 0.9285, 0.6057, 0.9187, 0.5947, 0.9557, 0.6496, 0.8316, 0.6342, 0.8563, 0.6705, 0.889, 0.6974, 0.8792, 0.6057, 0.9187, 0.5534, 0.8881, 0.5359, 0.9078, 0.5947, 0.9557, 0.839, 0.1368, 0.993, 0.167, 0.9961, 0.1494, 0.8628, 0.1138, 0.8648, 0.2093, 0.9836, 0.2113, 0.9922, 0.1868, 0.8521, 0.1682, 0.6342, 0.8563, 0.5793, 0.8341, 0.5081, 0.8283, 0.5709, 0.8623, 0.5709, 0.8623, 0.5081, 0.8283, 0.5534, 0.8881, 0.6057, 0.9187, 0.594, 0.7735, 0.5135, 0.7932, 0.5866, 0.8104, 0.6496, 0.8316, 0.5947, 0.9557, 0.5359, 0.9078, 0.48, 0.8513, 0.5035, 0.9345, 0.694, 0.5498, 0.6942, 0.5317, 0.6184, 0.5409, 0.6476, 0.5864, 0.6544, 0.5656, 0.6953, 0.6224, 0.6951, 0.618, 0.682, 0.6039, 0.6469, 0.5871, 0.6314, 0.6294, 0.7618, 0.6257, 0.7301, 0.5929, 0.7088, 0.5998, 0.6951, 0.618, 0.6953, 0.6224, 0.7689, 0.542, 0.6942, 0.5317, 0.694, 0.5498, 0.7252, 0.5654, 0.7301, 0.5929, 0.8493, 0.8381, 0.8146, 0.8297, 0.812, 0.8373, 0.8258, 0.8751, 0.7799, 0.7735, 0.7772, 0.7789, 0.7955, 0.793, 0.8097, 0.8185, 0.8378, 0.7902, 0.8359, 0.2806, 0.9849, 0.2562, 0.9826, 0.2395, 0.8456, 0.257, 0.8456, 0.257, 0.9826, 0.2395, 0.9836, 0.2113, 0.8648, 0.2093, 0.8521, 0.1682, 0.9922, 0.1868, 0.993, 0.167, 0.839, 0.1368, 0.8606, 0.3143, 0.9917, 0.2765, 0.9849, 0.2562, 0.8359, 0.2806, 0.7503, 0.8537, 0.7539, 0.7906, 0.7342, 0.8117, 0.7335, 0.8189, 0.7395, 0.8265, 0.7955, 0.793, 0.7772, 0.7789, 0.7674, 0.8687, 0.7887, 0.8572, 0.8258, 0.8751, 0.812, 0.8373, 0.7887, 0.8572, 0.7674, 0.8687, 0.7695, 0.8751, 0.7695, 0.8751, 0.7674, 0.8687, 0.7503, 0.8537, 0.7395, 0.8265, 0.7198, 0.8641, 0.6981, 0.8254, 0.7335, 0.8189, 0.7342, 0.8117, 0.7096, 0.7788, 0.7096, 0.7788, 0.7342, 0.8117, 0.7539, 0.7906, 0.7772, 0.7789, 0.7799, 0.7735, 0.8378, 0.7902, 0.8097, 0.8185, 0.8146, 0.8297, 0.8493, 0.8381, 0.7198, 0.8641, 0.7395, 0.8265, 0.7335, 0.8189, 0.6981, 0.8254, 0.8146, 0.8297, 0.8097, 0.8185, 0.7955, 0.793, 0.7887, 0.8572, 0.812, 0.8373, 0.7674, 0.8687, 0.7772, 0.7789, 0.7539, 0.7906, 0.7503, 0.8537, 0.7685, 0.3505, 0.7797, 0.4744, 0.8112, 0.4688, 0.788, 0.3475, 0.1272, 0.8724, 0.1278, 0.8859, 0.1485, 0.8844, 0.1486, 0.8702, 0.1486, 0.8702, 0.1485, 0.8844, 0.1658, 0.8853, 0.1654, 0.8704, 0.788, 0.3475, 0.8112, 0.4688, 0.8374, 0.4626, 0.8052, 0.3431, 0.7435, 0.3463, 0.7434, 0.4713, 0.7797, 0.4744, 0.7685, 0.3505, 0.1654, 0.8704, 0.1658, 0.8853, 0.1936, 0.8847, 0.1936, 0.8722, 0.8052, 0.3431, 0.8374, 0.4626, 0.8623, 0.451, 0.8212, 0.3349, 0.1094, 0.8754, 0.1099, 0.8885, 0.1278, 0.8859, 0.1272, 0.8724, 0.6989, 0.342, 0.6749, 0.4642, 0.7045, 0.4699, 0.7158, 0.346, 0.6607, 0.3349, 0.6222, 0.4518, 0.6484, 0.46, 0.6784, 0.3382, 0.6784, 0.3382, 0.6484, 0.46, 0.6749, 0.4642, 0.6989, 0.342, 0.7158, 0.346, 0.7045, 0.4699, 0.7434, 0.4713, 0.7435, 0.3463, 0.256, 0.8762, 0.2559, 0.8901, 0.2737, 0.8875, 0.2738, 0.8743, 0.2382, 0.8772, 0.2381, 0.8901, 0.2559, 0.8901, 0.256, 0.8762, 0.2185, 0.8795, 0.2183, 0.8899, 0.2381, 0.8901, 0.2382, 0.8772, 0.1936, 0.8722, 0.1936, 0.8847, 0.2183, 0.8899, 0.2185, 0.8795, 0.5866, 0.8104, 0.5135, 0.7932, 0.5081, 0.8283, 0.5793, 0.8341, 0.5359, 0.9078, 0.5534, 0.8881, 0.5081, 0.8283, 0.48, 0.8513, 0.4794, 0.7672, 0.4783, 0.7672, 0.4783, 0.8317, 0.4794, 0.8317, 0.7148, 0.1966, 0.7805, 0.1232, 0.7317, 0.09343, 0.7624, 0.2007, 0.7268, 0.145, 0.784, 0.1892, 0.7832, 0.1741, 0.7805, 0.1232, 0.7148, 0.1966, 0.7659, 0.1626, 0.7469, 0.2616, 0.784, 0.1892, 0.7268, 0.145, 0.8034, 0.1821, 0.7166, 0.1883, 0.7469, 0.2616, 0.7659, 0.1626, 0.7624, 0.2007, 0.7317, 0.09343, 0.7166, 0.1883, 0.8034, 0.1821, 0.7862, 0.1909, 0.781, 0.1226, 0.8353, 0.06192, 0.8353, 0.2288, 0.784, 0.1892, 0.7469, 0.2616, 0.7329, 0.3343, 0.6974, 0.8792, 0.7131, 0.1885, 0.7475, 0.2581, 0.7329, 0.3343, 0.6222, 0.195, 0.731, 0.091, 0.7131, 0.1885, 0.6222, 0.195, 0.7051, 0.0003178, 0.781, 0.1226, 0.731, 0.091, 0.7051, 0.0003178, 0.8353, 0.06192])
me_cylinder_001.materials.append(mat_base_robot)
me_cylinder_001.materials.append(mat_eyes_mouth)
me_cylinder_001.materials.append(mat_antenas)
me_cylinder_001.materials.append(mat_details_1)
me_cylinder_001.materials.append(mat_shoes_details2)
me_cylinder_001.materials.append(mat_battery)
me_cylinder_001.use_remesh_preserve_volume = False
me_cylinder_001.use_remesh_preserve_attributes = False
me_cylinder_001.use_mirror_vertex_groups = False
me_cylinder_001.update()
arm_armature = bpy.data.armatures.new('Armature')  # bones are not reproduced

# ---- objects
ob_armature = bpy.data.objects.new('Armature', arm_armature)
ob_cylinder = bpy.data.objects.new('Cylinder', me_cylinder_001)
ob_lamp = bpy.data.objects.new('Lamp', light_lamp)
ob_camera = bpy.data.objects.new('Camera', cam_camera)

# ---- transforms, parenting, visibility, modifiers, constraints
ob_armature.location = (0.0, 0.0, 0.0)
ob_armature.scale = (1.169, 1.169, 1.169)
ob_armature.show_in_front = True
ob_armature.lineart.crease_threshold = 0.0
ob_cylinder.parent = ob_armature
ob_cylinder.matrix_parent_inverse = Matrix(((0.8551, 0.0, 0.0, 0.01113), (0.0, 0.8551, 0.0, 0.507), (0.0, 0.0, 0.8551, 0.5081), (0.0, 0.0, 0.0, 1.0)))
ob_cylinder.location = (0.009103, 1.223e-09, -0.009103)
ob_cylinder.scale = (0.2394, 0.2868, 0.4278)
ob_cylinder.lineart.crease_threshold = 0.0
_vg = ob_cylinder.vertex_groups.new(name='R Hand')
_vg.add([560, 561, 562, 563, 564, 565, 566, 567, 568, 569, 570, 571, 572, 573, 574, 575, 576, 577, 578, 579], 1.0, 'REPLACE')
_vg = ob_cylinder.vertex_groups.new(name='R Arm')
for _i, _w in zip([480, 481, 552, 553, 556, 557, 558, 559, 613, 614, 615, 616, 617, 618, 619, 620, 622, 623, 624, 625, 626, 627, 628, 629], [1.0, 0.9865, 1.0, 1.0, 1.0, 1.0, 0.6509, 1.0, 1.0, 1.0, 1.0, 1.0, 1.0, 1.0, 1.0, 1.0, 0.0464, 1.0, 0.4954, 1.0, 0.2773, 1.0, 1.0, 1.0]): _vg.add([_i], _w, 'REPLACE')
_vg = ob_cylinder.vertex_groups.new(name='L Hand')
_vg.add([244, 245, 246, 247, 248, 249, 250, 251, 252, 253, 254, 255, 256, 257, 258, 259, 260, 261, 262, 263], 1.0, 'REPLACE')
_vg = ob_cylinder.vertex_groups.new(name='L Arm')
for _i, _w in zip([163, 164, 165, 167, 171, 177, 178, 236, 237, 238, 240, 241, 242, 243, 297, 298, 299, 300, 301, 302, 303, 304, 306, 307, 308, 309, 310, 311, 312, 313], [0.001908, 1.0, 1.0, 0.08544, 0.0, 0.0, 0.0, 0.0, 1.0, 0.8218, 1.0, 0.0, 0.6402, 1.0, 1.0, 1.0, 1.0, 1.0, 1.0, 1.0, 1.0, 1.0, 1.0, 1.0, 1.0, 1.0, 1.0, 1.0, 1.0, 1.0]): _vg.add([_i], _w, 'REPLACE')
_vg = ob_cylinder.vertex_groups.new(name='Head')
for _i, _w in zip([65, 66, 67, 68, 69, 70, 71, 72, 73, 74, 75, 76, 77, 78, 79, 80, 81, 82, 83, 84, 85, 86, 87, 88, 89, 90, 93, 94, 95, 96, 97, 98, 99, 100, 101, 102, 103, 104, 105, 106, 107, 108, 109, 110, 111, 112, 113, 114, 115, 116, 117, 118, 119, 120, 121, 122, 123, 124, 125, 126, 127, 128, 129, 130, 131, 132, 133, 134, 135, 136, 137, 138, 139, 140, 141, 142, 143, 144, 145, 146, 147, 150, 151, 152, 153, 154, 381, 382, 383, 384, 385, 386, 387, 388, 389, 390, 391, 392, 393, 394, 395, 396, 397, 398, 399, 400, 401, 402, 403, 404, 405, 406, 409, 410, 411, 412, 413, 414, 415, 416, 417, 418, 419, 420, 421, 422, 423, 424, 425, 426, 427, 428, 429, 430, 431, 432, 433, 434, 435, 436, 437, 438, 439, 440, 441, 442, 443, 444, 445, 446, 447, 448, 449, 450, 451, 452, 453, 454, 455, 456, 457, 458, 459, 460, 461, 462, 463, 468], [1.0, 1.0, 1.0, 1.0, 1.0, 1.0, 1.0, 1.0, 1.0, 1.0, 1.0, 1.0, 1.0, 1.0, 1.0, 1.0, 1.0, 1.0, 1.0, 1.0, 1.0, 1.0, 1.0, 1.0, 1.0, 1.0, 1.0, 1.0, 1.0, 1.0, 1.0, 1.0, 1.0, 1.0, 1.0, 1.0, 1.0, 1.0, 1.0, 1.0, 1.0, 1.0, 1.0, 1.0, 1.0, 1.0, 1.0, 1.0, 1.0, 1.0, 1.0, 1.0, 1.0, 1.0, 1.0, 1.0, 1.0, 1.0, 1.0, 1.0, 1.0, 1.0, 1.0, 1.0, 1.0, 1.0, 1.0, 1.0, 1.0, 1.0, 1.0, 1.0, 1.0, 1.0, 1.0, 1.0, 1.0, 1.0, 1.0, 1.0, 1.0, 0.0003152, 0.1725, 0.1798, 0.1269, 0.1118, 1.0, 1.0, 1.0, 1.0, 1.0, 1.0, 1.0, 1.0, 1.0, 1.0, 1.0, 1.0, 1.0, 1.0, 1.0, 1.0, 1.0, 1.0, 1.0, 1.0, 1.0, 1.0, 1.0, 1.0, 1.0, 1.0, 1.0, 1.0, 1.0, 1.0, 1.0, 1.0, 1.0, 1.0, 1.0, 1.0, 1.0, 1.0, 1.0, 1.0, 1.0, 1.0, 1.0, 1.0, 1.0, 1.0, 1.0, 1.0, 1.0, 1.0, 1.0, 1.0, 1.0, 1.0, 1.0, 1.0, 1.0, 1.0, 1.0, 1.0, 1.0, 1.0, 1.0, 1.0, 1.0, 1.0, 1.0, 1.0, 1.0, 1.0, 1.0, 1.0, 1.0, 1.0, 1.0, 1.0, 1.0, 1.0, 1.0, 1.0, 1.0, 0.1304]): _vg.add([_i], _w, 'REPLACE')
_vg = ob_cylinder.vertex_groups.new(name='Neck')
for _i, _w in zip([41, 42, 43, 44, 45, 51, 52, 53, 54, 55, 56, 57, 58, 59, 60, 61, 62, 63, 64, 148, 149, 150, 151, 152, 153, 154, 155, 156, 157, 158, 159, 160, 161, 367, 368, 369, 370, 371, 372, 373, 374, 375, 376, 377, 378, 379, 380, 464, 465, 466, 467, 468, 469, 470, 471, 472, 473, 474, 475, 476, 477], [0.0, 0.0, 0.0, 0.0, 0.0, 0.0, 0.0, 0.0, 0.0, 0.0, 0.0, 0.0, 0.0, 0.0, 0.0, 0.0, 0.0, 0.0, 0.0, 0.0737, 0.0006413, 0.5424, 1.0, 1.0, 1.0, 1.0, 0.4918, 1.0, 1.0, 1.0, 1.0, 1.0, 1.0, 0.0, 0.0, 0.0, 0.0, 0.0, 0.0, 0.0, 0.0, 0.0, 0.0, 0.0, 0.0, 0.0, 0.0, 0.08021, 0.2806, 1.0, 1.0, 1.0, 1.0, 1.0, 0.4918, 1.0, 1.0, 1.0, 1.0, 1.0, 1.0]): _vg.add([_i], _w, 'REPLACE')
_vg = ob_cylinder.vertex_groups.new(name='RootBone')
for _i, _w in zip([0, 1, 2, 3, 4, 5, 6, 7, 8, 9, 10, 11, 12, 13, 14, 15, 16, 17, 18, 19, 20, 21, 22, 23, 24, 25, 26, 27, 28, 29, 30, 31, 32, 33, 34, 35, 36, 37, 38, 39, 40, 41, 42, 43, 44, 45, 46, 47, 48, 49, 50, 51, 52, 53, 54, 55, 56, 57, 58, 59, 60, 61, 62, 63, 64, 67, 68, 73, 81, 86, 87, 89, 111, 126, 128, 148, 149, 150, 152, 156, 157, 158, 159, 160, 161, 162, 163, 164, 165, 166, 167, 168, 169, 170, 171, 172, 173, 174, 175, 176, 177, 178, 179, 180, 181, 182, 183, 184, 185, 186, 187, 188, 189, 190, 191, 192, 193, 194, 195, 196, 197, 198, 199, 200, 201, 202, 203, 204, 205, 206, 207, 208, 209, 210, 211, 212, 213, 214, 215, 216, 217, 218, 222, 224, 232, 236, 237, 238, 239, 240, 241, 242, 243, 314, 315, 316, 317, 318, 319, 320, 321, 322, 323, 324, 325, 326, 327, 328, 329, 330, 331, 332, 333, 334, 335, 336, 337, 338, 339, 340, 341, 342, 343, 344, 345, 346, 347, 348, 349, 350, 351, 352, 353, 354, 355, 356, 357, 358, 359, 360, 361, 362, 363, 364, 365, 366, 367, 368, 369, 370, 371, 372, 373, 374, 375, 376, 377, 378, 379, 380, 383, 384, 389, 393, 402, 403, 404, 427, 465, 466, 467, 468, 469, 470, 472, 473, 474, 475, 476, 477, 478, 479, 480, 481, 482, 483, 484, 485, 486, 487, 488, 489, 490, 491, 492, 493, 494, 495, 496, 497, 498, 499, 500, 501, 502, 503, 504, 505, 506, 507, 508, 509, 510, 511, 512, 513, 514, 515, 516, 517, 518, 519, 520, 521, 522, 523, 524, 525, 526, 527, 528, 529, 530, 531, 532, 533, 534, 535, 540, 552, 553, 554, 555, 556, 557, 558, 559, 613, 614, 616, 617, 619, 622, 623, 624, 626, 627, 630, 631, 632, 633, 634, 636, 638, 639, 640, 642], [1.0, 1.0, 1.0, 1.0, 1.0, 1.0, 1.0, 1.0, 1.0, 1.0, 1.0, 1.0, 1.0, 1.0, 1.0, 1.0, 1.0, 1.0, 1.0, 1.0, 1.0, 1.0, 1.0, 1.0, 1.0, 1.0, 1.0, 1.0, 1.0, 1.0, 1.0, 1.0, 1.0, 1.0, 1.0, 1.0, 1.0, 1.0, 1.0, 1.0, 1.0, 1.0, 1.0, 1.0, 1.0, 1.0, 1.0, 1.0, 1.0, 1.0, 1.0, 1.0, 1.0, 1.0, 1.0, 1.0, 1.0, 1.0, 1.0, 1.0, 1.0, 1.0, 1.0, 1.0, 1.0, 0.0, 0.2905, 6.58e-05, 0.0, 0.245, 0.0004191, 0.0, 0.0, 0.0, 0.0, 0.08832, 0.007329, 0.0002278, 0.0003418, 0.0, 0.0, 1.0, 1.0, 1.0, 1.0, 1.0, 0.4588, 0.0, 0.3738, 1.0, 1.0, 1.0, 1.0, 1.0, 0.9976, 1.0, 1.0, 1.0, 1.0, 1.0, 1.0, 1.0, 1.0, 1.0, 1.0, 1.0, 1.0, 1.0, 1.0, 1.0, 1.0, 1.0, 1.0, 0.9166, 1.0, 1.0, 1.0, 1.0, 1.0, 1.0, 1.0, 1.0, 1.0, 1.0, 1.0, 1.0, 1.0, 0.7186, 1.0, 1.0, 1.0, 0.7961, 1.0, 0.9997, 0.9879, 1.0, 0.9535, 1.0, 0.3082, 0.4158, 0.4387, 0.0, 0.0, 0.0, 0.0006631, 0.0, 0.0, 0.0, 0.1363, 0.0, 0.0, 0.0, 0.0, 0.001098, 0.01193, 1.0, 1.0, 1.0, 1.0, 1.0, 1.0, 1.0, 1.0, 1.0, 1.0, 1.0, 1.0, 1.0, 1.0, 1.0, 1.0, 1.0, 1.0, 1.0, 1.0, 1.0, 1.0, 1.0, 1.0, 1.0, 1.0, 1.0, 1.0, 1.0, 1.0, 1.0, 1.0, 1.0, 1.0, 1.0, 1.0, 1.0, 1.0, 1.0, 1.0, 1.0, 1.0, 1.0, 1.0, 1.0, 1.0, 1.0, 1.0, 1.0, 1.0, 1.0, 1.0, 1.0, 1.0, 1.0, 1.0, 1.0, 1.0, 1.0, 1.0, 1.0, 1.0, 1.0, 1.0, 1.0, 0.0, 0.0, 0.2499, 0.0008965, 0.0, 0.224, 0.006296, 0.0, 0.1096, 0.9601, 0.009514, 0.0002061, 0.00642, 0.003984, 0.918, 1.0, 0.9576, 1.0, 1.0, 1.0, 1.0, 1.0, 1.0, 0.9687, 1.0, 1.0, 1.0, 0.918, 1.0, 1.0, 1.0, 1.0, 1.0, 1.0, 1.0, 1.0, 1.0, 1.0, 1.0, 1.0, 1.0, 1.0, 1.0, 1.0, 1.0, 1.0, 1.0, 1.0, 1.0, 1.0, 1.0, 1.0, 1.0, 1.0, 1.0, 1.0, 1.0, 1.0, 1.0, 1.0, 1.0, 1.0, 0.2278, 1.0, 1.0, 1.0, 1.0, 0.8526, 0.5302, 0.4754, 0.4879, 1.0, 1.0, 0.4754, 0.08934, 0.6977, 0.48, 0.0, 0.0, 0.9642, 1.0, 1.0, 1.0, 1.0, 1.0, 1.0, 0.9195, 0.02037, 0.0499, 0.01275, 0.04446, 0.01088, 0.009438, 0.004955, 0.02702, 0.005588, 0.03409, 0.007539, 0.3006, 0.2183, 0.3296, 0.2014, 0.04151, 0.3042, 0.1985, 0.1368, 0.1882]): _vg.add([_i], _w, 'REPLACE')
_vg = ob_cylinder.vertex_groups.new(name='R Foot')
for _i, _w in zip([535, 536, 539, 541, 542, 543, 544, 545, 546, 547, 548, 549, 550, 551, 634, 635, 636], [0.6719, 0.3438, 0.3811, 1.0, 1.0, 1.0, 1.0, 1.0, 1.0, 1.0, 1.0, 1.0, 1.0, 1.0, 0.3873, 0.1825, 0.184]): _vg.add([_i], _w, 'REPLACE')
_vg = ob_cylinder.vertex_groups.new(name='L Foot')
for _i, _w in zip([220, 223, 225, 226, 227, 228, 229, 230, 231, 232, 233, 234, 235, 316, 318, 641, 642], [0.0731, 1.0, 1.0, 1.0, 1.0, 1.0, 1.0, 1.0, 1.0, 1.0, 1.0, 1.0, 1.0, 0.0008433, 0.01345, 0.01371, 0.04002]): _vg.add([_i], _w, 'REPLACE')
_vg = ob_cylinder.vertex_groups.new(name='L Knee')
for _i, _w in zip([219, 220, 221, 222, 223, 224, 227, 637, 639, 640, 641, 642], [0.008943, 1.0, 0.3935, 0.8197, 1.0, 0.0, 2.606e-05, 1.0, 1.0, 1.0, 1.0, 1.0]): _vg.add([_i], _w, 'REPLACE')
_vg = ob_cylinder.vertex_groups.new(name='R Knee')
for _i, _w in zip([537, 538, 544, 632, 633, 634, 635, 636, 638], [0.8197, 0.8774, 0.1236, 1.0, 0.842, 1.0, 1.0, 1.0, 0.8197]): _vg.add([_i], _w, 'REPLACE')
_vg = ob_cylinder.vertex_groups.new(name='R Leg')
for _i, _w in zip([518, 522, 523, 525, 527, 528, 531, 532, 533, 534, 540], [0.0, 0.0, 0.0, 0.0, 0.2291, 1.0, 1.0, 0.9759, 0.2418, 0.363, 0.8197]): _vg.add([_i], _w, 'REPLACE')
_vg = ob_cylinder.vertex_groups.new(name='L Shoulder')
for _i, _w in zip([89, 157, 163, 164, 165, 167, 237, 240, 243], [0.0, 0.0, 0.0, 0.0, 0.0, 0.0, 0.0, 0.0, 0.0]): _vg.add([_i], _w, 'REPLACE')
_m = ob_cylinder.modifiers.new('Armature', 'ARMATURE')
_m.object = ob_armature
ob_lamp.location = (4.076, 1.005, 5.904)
ob_lamp.rotation_euler = (0.6503, 0.05522, 1.866)
ob_lamp.lock_rotations_4d = False
ob_lamp.empty_display_type = 'ARROWS'
ob_lamp.color = (0.0, 0.0, 0.0, 0.0)
ob_lamp.lineart.crease_threshold = 0.0
ob_camera.location = (7.481, -6.508, 5.344)
ob_camera.rotation_euler = (1.109, 0.01082, 0.8149)
ob_camera.lock_rotations_4d = False
ob_camera.empty_display_type = 'ARROWS'
ob_camera.color = (0.0, 0.0, 0.0, 0.0)
ob_camera.display_type = 'WIRE'
ob_camera.lineart.crease_threshold = 0.0

# ---- collection membership
col_collection_1.objects.link(ob_armature)
col_collection_1.objects.link(ob_cylinder)
col_collection_1.objects.link(ob_lamp)
col_collection_1.objects.link(ob_camera)

# ---- scene / render settings (as saved in the file)
scene.camera = ob_camera
scene.frame_start = 1; scene.frame_end = 40; scene.frame_set(0)
scene.render.engine = 'BLENDER_EEVEE_NEXT'
scene.render.resolution_percentage = 50
scene.render.dither_intensity = 0.0
scene.cycles.use_denoising = False
scene.cycles.samples = 10
scene.cycles.sampling_pattern = 'TABULATED_SOBOL'
scene.cycles.light_sampling_threshold = 0.0
scene.cycles.use_adaptive_sampling = False
scene.cycles.use_light_tree = False
scene.cycles.blur_glossy = 0.0
scene.cycles.volume_bounces = 1
scene.cycles.pixel_filter_type = 'GAUSSIAN'
scene.cycles.sample_clamp_indirect = 0.0
scene.view_settings.view_transform = 'Standard'
bpy.context.view_layer.update()
